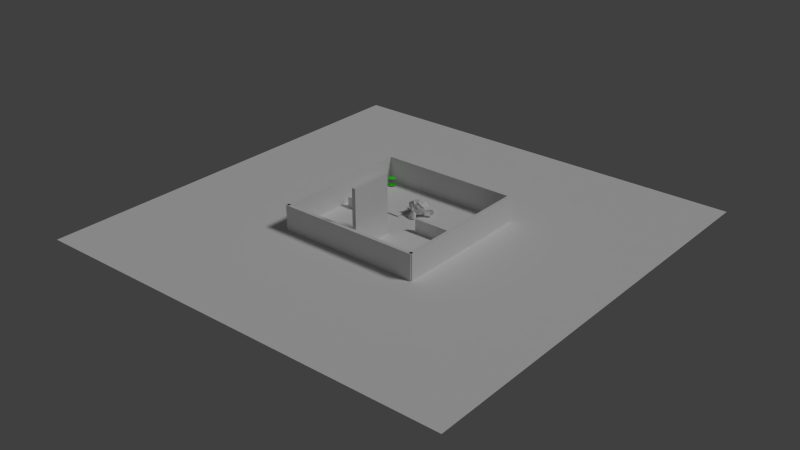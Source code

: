 # Source: B01.blend  (saved by Blender 2.73.0; exported with 4.5.12 LTS)
import bpy
from mathutils import Matrix  # noqa: F401  (used for matrix-valued properties, if any)

bpy.ops.wm.read_factory_settings(use_empty=True)
scene = bpy.context.scene
scene.name = 'Scene'

# ---- collections
col_collection_1 = bpy.data.collections.new('Collection 1'); scene.collection.children.link(col_collection_1)

# ---- materials (node trees are filled in below, after node groups)
mat_material = bpy.data.materials.new('Material')
mat_material.alpha_threshold = 0.0
mat_material.roughness = 0.5
mat_material.line_color = (0.0, 0.0, 0.0, 1.0)
mat_material_002 = bpy.data.materials.new('Material.002')
mat_material_002.alpha_threshold = 0.0
mat_material_002.diffuse_color = (0.04602, 0.8, 0.01667, 1.0)
mat_material_002.roughness = 0.5
mat_material_002.line_color = (0.0, 0.0, 0.0, 1.0)

# ---- material node trees

# ---- world
world_world = bpy.data.worlds.new('World'); scene.world = world_world
world_world.color = (0.05088, 0.05088, 0.05088)
world_world.use_sun_shadow = False
world_world.sun_shadow_jitter_overblur = 0.0
world_world.cycles.sampling_method = 'MANUAL'
world_world.cycles.sample_map_resolution = 256

# ---- lights
light_lamp = bpy.data.lights.new('Lamp', 'SUN')
light_lamp.transmission_factor = 0.0
light_lamp.cutoff_distance = 30.0
light_lamp.angle = 0.1993
light_lamp.energy = 1.0
light_lamp.shadow_buffer_clip_start = 1.001
light_lamp.shadow_soft_size = 0.1
light_lamp.shadow_cascade_max_distance = 1000.0
light_lamp.cycles.use_multiple_importance_sampling = False

# ---- meshes
me_wall_009 = bpy.data.meshes.new('wall.009')
me_wall_009.from_pydata([(2.476, 11.18, 5.837), (-2.448, 11.18, 5.837), (2.828, 11.33, 5.265), (-2.8, 11.33, 5.265), (3.091, 11.72, 4.744), (-3.063, 11.72, 4.744), (1.992, 11.3, 4.497), (-1.964, 11.3, 4.497), (1.992, 10.99, 5.067), (-1.964, 10.99, 5.067), (1.992, 11.01, 5.738), (-1.964, 11.01, 5.738), (1.553, 11.03, 5.933), (-1.525, 11.03, 5.933), (1.157, 11.07, 5.434), (-1.129, 11.07, 5.434), (0.8932, 11.39, 4.961), (-0.8653, 11.39, 4.961), (0.4536, 11.94, 5.867), (-0.4257, 11.94, 5.867), (0.8053, 11.53, 6.132), (-0.7774, 11.53, 6.132), (1.377, 11.27, 6.301), (-1.349, 11.27, 6.301), (1.553, 11.54, 6.706), (-1.525, 11.54, 6.706), (1.157, 11.99, 6.831), (-1.129, 11.99, 6.831), (0.8932, 12.57, 6.762), (-0.8653, 12.57, 6.762), (1.992, 12.96, 7.034), (-1.964, 12.96, 7.034), (1.992, 12.29, 7.053), (-1.964, 12.29, 7.053), (1.992, 11.71, 6.804), (-1.964, 11.71, 6.804), (2.476, 11.69, 6.609), (-2.448, 11.69, 6.609), (2.828, 12.25, 6.662), (-2.8, 12.25, 6.662), (3.091, 12.91, 6.546), (-3.063, 12.91, 6.546), (3.531, 12.38, 5.578), (-3.503, 12.38, 5.578), (3.179, 11.86, 5.915), (-3.151, 11.86, 5.915), (2.652, 11.46, 6.181), (-2.624, 11.46, 6.181), (2.696, 11.38, 6.229), (-2.668, 11.38, 6.229), (2.52, 11.64, 6.694), (-2.492, 11.64, 6.694), (1.992, 11.65, 6.95), (-1.964, 11.65, 6.95), (1.509, 11.45, 6.815), (-1.481, 11.45, 6.815), (1.289, 11.16, 6.373), (-1.261, 11.16, 6.373), (1.509, 10.9, 5.969), (-1.481, 10.9, 5.969), (1.992, 11.13, 6.397), (-1.964, 11.13, 6.397), (1.992, 10.85, 5.737), (-1.964, 10.85, 5.737), (2.52, 11.08, 5.848), (-2.492, 11.08, 5.848), (0.01394, 12.11, 7.015), (0.01394, 11.5, 6.888), (0.01394, 8.724, 1.77), (0.01394, 9.612, 3.606), (0.01394, 9.948, 4.279), (0.01394, 8.508, 1.28), (0.01394, 12.7, 6.471), (0.01394, 13.35, 7.146), (0.01394, 19.62, 5.245), (0.01394, 20.02, 2.724), (0.01394, 18.39, 0.4796), (0.01394, 14.75, -0.1829), (1.157, 11.05, 3.556), (-1.129, 11.05, 3.556), (1.772, 10.24, 2.403), (-1.745, 10.24, 2.403), (1.992, 9.448, 1.19), (-1.964, 9.448, 1.19), (2.08, 9.029, 0.1503), (-2.052, 9.029, 0.1503), (1.86, 8.897, -0.1312), (-1.832, 8.897, -0.1312), (1.025, 8.678, -0.1451), (-0.9972, 8.678, -0.1451), (0.01394, 8.519, -0.1463), (2.476, 11.34, 3.68), (-2.448, 11.34, 3.68), (3.575, 11.62, 4.182), (-3.547, 11.62, 4.182), (4.674, 12.64, 4.775), (-4.646, 12.64, 4.775), (4.85, 12.81, 6.557), (-4.822, 12.81, 6.557), (4.014, 12.83, 6.911), (-3.987, 12.83, 6.911), (2.784, 12.9, 7.655), (-2.756, 12.9, 7.655), (1.816, 13.16, 8.535), (-1.789, 13.16, 8.535), (0.8932, 12.93, 8.423), (-0.8653, 12.93, 8.423), (0.3656, 12.27, 7.333), (-0.3378, 12.27, 7.333), (0.9371, 11.91, 7.038), (-0.9093, 11.91, 7.038), (0.7173, 11.61, 6.499), (-0.6895, 11.61, 6.499), (1.157, 11.07, 5.434), (-1.129, 11.07, 5.434), (2.124, 11.02, 4.946), (-2.096, 11.02, 4.946), (2.784, 11.31, 5.07), (-2.756, 11.31, 5.07), (3.531, 11.8, 5.586), (-3.503, 11.8, 5.586), (3.619, 12.14, 6.101), (-3.591, 12.14, 6.101), (3.399, 12.31, 6.516), (-3.371, 12.31, 6.516), (2.432, 12.24, 6.979), (-2.404, 12.24, 6.979), (1.421, 12.16, 7.247), (-1.393, 12.16, 7.247), (0.01394, 8.459, 1.365), (0.6294, 8.603, 1.586), (-0.6015, 8.603, 1.586), (0.6734, 8.352, 0.962), (-0.6455, 8.352, 0.962), (0.3656, 8.281, 0.6932), (-0.3378, 8.281, 0.6932), (0.01394, 8.294, 0.6323), (0.01394, 10.14, 4.097), (0.01394, 10.35, 4.331), (0.5854, 10.33, 4.294), (-0.5576, 10.33, 4.294), (0.7173, 10.05, 3.95), (-0.6895, 10.05, 3.95), (0.4975, 9.892, 3.632), (-0.4696, 9.892, 3.632), (2.256, 10.97, 4.555), (-2.228, 10.97, 4.555), (3.487, 11.5, 4.888), (-3.459, 11.5, 4.888), (4.102, 12.07, 5.515), (-4.075, 12.07, 5.515), (4.19, 12.34, 6.492), (-4.162, 12.34, 6.492), (3.883, 12.13, 6.893), (-3.855, 12.13, 6.893), (2.476, 12.21, 7.735), (-2.448, 12.21, 7.735), (1.772, 12.32, 8.297), (-1.745, 12.32, 8.297), (1.157, 12.17, 8.235), (-1.129, 12.17, 8.235), (0.5854, 11.63, 7.328), (-0.5576, 11.63, 7.328), (0.7173, 10.14, 4.731), (-0.6895, 10.14, 4.731), (1.201, 9.557, 2.8), (-1.173, 9.557, 2.8), (1.421, 8.872, 1.515), (-1.393, 8.872, 1.515), (1.509, 8.621, 0.8909), (-1.481, 8.621, 0.8909), (1.333, 8.479, 0.3533), (-1.305, 8.479, 0.3533), (0.9371, 8.431, 0.2798), (-0.9093, 8.431, 0.2798), (0.01394, 8.346, 0.2303), (0.01394, 11.0, 5.165), (0.01394, 11.32, 6.058), (1.86, 12.25, 7.235), (-1.832, 12.25, 7.235), (0.9371, 11.18, 5.678), (-0.9093, 11.18, 5.678), (0.7613, 11.36, 6.034), (-0.7334, 11.36, 6.034), (0.6734, 8.7, 1.733), (-0.6455, 8.7, 1.733), (0.4536, 9.373, 2.921), (-0.4257, 9.373, 2.921), (0.01394, 9.373, 2.921), (0.01394, 9.772, 3.448), (0.5415, 9.756, 3.826), (-0.5136, 9.756, 3.826), (0.7613, 9.828, 4.095), (-0.7334, 9.828, 4.095), (0.6294, 10.19, 4.488), (-0.6015, 10.19, 4.488), (0.2338, 10.21, 4.525), (-0.2059, 10.21, 4.525), (0.01394, 9.753, 4.302), (0.2777, 9.995, 4.511), (-0.2498, 9.995, 4.511), (0.5415, 9.971, 4.474), (-0.5136, 9.971, 4.474), (0.6294, 9.68, 4.191), (-0.6015, 9.68, 4.191), (0.4536, 9.718, 4.009), (-0.4257, 9.718, 4.009), (0.01394, 9.598, 3.825), (1.465, 10.7, 2.943), (-1.437, 10.7, 2.943), (0.9371, 10.18, 3.756), (-0.9093, 10.18, 3.756), (1.025, 9.967, 3.425), (-0.9972, 9.967, 3.425), (1.333, 10.9, 3.238), (-1.305, 10.9, 3.238), (0.01394, 8.342, 0.7058), (0.2777, 8.366, 0.7426), (-0.2498, 8.366, 0.7426), (0.5415, 8.4, 1.036), (-0.5136, 8.4, 1.036), (0.5415, 8.568, 1.451), (-0.5136, 8.568, 1.451), (0.01394, 8.778, 1.051), (0.5415, 8.838, 1.222), (-0.5136, 8.838, 1.222), (0.5415, 8.755, 0.8554), (-0.5136, 8.755, 0.8554), (0.2777, 8.672, 0.6474), (-0.2498, 8.672, 0.6474), (0.01394, 8.648, 0.6107), (0.9811, 11.27, 6.143), (-0.9532, 11.27, 6.143), (1.069, 11.12, 5.824), (-1.041, 11.12, 5.824), (1.904, 12.04, 7.063), (-1.876, 12.04, 7.063), (1.553, 11.94, 7.074), (-1.525, 11.94, 7.074), (2.388, 11.87, 6.964), (-2.36, 11.87, 6.964), (3.179, 12.09, 6.503), (-3.151, 12.09, 6.503), (3.311, 11.93, 6.184), (-3.283, 11.93, 6.184), (3.267, 11.68, 5.719), (-3.239, 11.68, 5.719), (2.696, 11.21, 5.398), (-2.668, 11.21, 5.398), (2.124, 10.98, 5.287), (-2.096, 10.98, 5.287), (1.289, 10.94, 5.628), (-1.261, 10.94, 5.628), (1.025, 11.52, 6.51), (-0.9972, 11.52, 6.51), (1.201, 11.76, 6.878), (-1.173, 11.76, 6.878), (1.333, 11.82, 6.732), (-1.305, 11.82, 6.732), (1.113, 11.63, 6.438), (-1.085, 11.63, 6.438), (1.377, 11.1, 5.629), (-1.349, 11.1, 5.629), (2.124, 11.12, 5.349), (-2.096, 11.12, 5.349), (2.608, 11.33, 5.424), (-2.58, 11.33, 5.424), (3.091, 11.77, 5.768), (-3.063, 11.77, 5.768), (3.135, 11.98, 6.099), (-3.107, 11.98, 6.099), (3.003, 12.11, 6.381), (-2.975, 12.11, 6.381), (2.344, 11.95, 6.855), (-2.316, 11.95, 6.855), (1.597, 11.9, 6.94), (-1.569, 11.9, 6.94), (1.904, 12.0, 6.929), (-1.876, 12.0, 6.929), (1.157, 11.28, 5.826), (-1.129, 11.28, 5.826), (1.113, 11.45, 6.083), (-1.085, 11.45, 6.083), (0.6294, 12.83, 6.752), (-0.6015, 12.83, 6.752), (1.113, 13.42, 7.732), (-1.085, 13.42, 7.732), (1.904, 13.6, 7.77), (-1.876, 13.6, 7.77), (2.74, 13.38, 7.025), (-2.712, 13.38, 7.025), (3.839, 13.36, 6.354), (-3.811, 13.36, 6.354), (4.498, 13.36, 6.037), (-4.47, 13.36, 6.037), (4.366, 13.02, 4.632), (-4.338, 13.02, 4.632), (3.399, 12.33, 3.98), (-3.371, 12.33, 3.98), (2.476, 11.78, 3.708), (-2.448, 11.78, 3.708), (0.01394, 15.69, 7.823), (0.01394, 17.68, 7.095), (0.01394, 16.84, -0.2885), (0.01394, 11.97, 1.112), (0.01394, 9.095, -0.471), (0.01394, 10.18, -0.0236), (0.01394, 11.01, 1.007), (0.01394, 11.46, 1.291), (4.806, 14.74, 3.975), (-4.778, 14.74, 3.975), (4.85, 15.49, 4.066), (-4.822, 15.49, 4.066), (4.366, 17.16, 2.604), (-4.338, 17.16, 2.604), (2.608, 18.94, 2.593), (-2.58, 18.94, 2.593), (4.146, 13.8, 2.699), (-4.118, 13.8, 2.699), (3.355, 14.66, 1.609), (-3.327, 14.66, 1.609), (3.619, 16.27, 1.341), (-3.591, 16.27, 1.341), (1.904, 17.57, 0.9121), (-1.876, 17.57, 0.9121), (1.333, 11.28, 2.302), (-1.305, 11.28, 2.302), (1.025, 11.79, 1.55), (-0.9972, 11.79, 1.55), (1.641, 10.28, 0.5381), (-1.613, 10.28, 0.5381), (1.421, 10.9, 1.555), (-1.393, 10.9, 1.555), (1.86, 9.582, -0.3697), (-1.832, 9.582, -0.3697), (0.8053, 10.21, 0.2693), (-0.7774, 10.21, 0.2693), (0.7173, 10.92, 1.275), (-0.6895, 10.92, 1.275), (0.9371, 9.302, -0.3962), (-0.9093, 9.302, -0.3962), (1.245, 11.39, 2.705), (-1.217, 11.39, 2.705), (1.201, 11.37, 3.083), (-1.173, 11.37, 3.083), (1.157, 11.39, 3.437), (-1.129, 11.39, 3.437), (1.201, 12.3, 1.371), (-1.173, 12.3, 1.371), (1.684, 14.56, 0.4131), (-1.657, 14.56, 0.4131), (1.948, 16.36, 0.3417), (-1.92, 16.36, 0.3417), (2.564, 18.75, 5.604), (-2.536, 18.75, 5.604), (2.564, 17.48, 6.862), (-2.536, 17.48, 6.862), (2.564, 15.8, 7.434), (-2.536, 15.8, 7.434), (2.608, 13.87, 6.492), (-2.58, 13.87, 6.492), (4.102, 13.95, 5.651), (-4.075, 13.95, 5.651), (3.575, 14.35, 5.703), (-3.547, 14.35, 5.703), (3.619, 16.19, 6.181), (-3.591, 16.19, 6.181), (4.498, 15.42, 5.736), (-4.47, 15.42, 5.736), (4.498, 16.73, 5.246), (-4.47, 16.73, 5.246), (3.619, 17.51, 5.63), (-3.591, 17.51, 5.63), (3.619, 18.47, 4.528), (-3.591, 18.47, 4.528), (4.498, 17.63, 4.132), (-4.47, 17.63, 4.132), (3.487, 18.05, 2.44), (-3.459, 18.05, 2.44), (2.74, 16.92, 1.127), (-2.712, 16.92, 1.127), (4.63, 16.24, 3.621), (-4.602, 16.24, 3.621), (2.3, 13.05, 2.352), (-2.272, 13.05, 2.352), (2.432, 14.67, 1.133), (-2.404, 14.67, 1.133), (5.026, 16.63, 3.892), (-4.998, 16.63, 3.892), (4.366, 14.43, 1.656), (-4.338, 14.43, 1.656), (5.861, 15.51, 1.213), (-5.833, 15.51, 1.213), (7.224, 16.47, 1.635), (-7.196, 16.47, 1.635), (7.619, 17.25, 2.909), (-7.591, 17.25, 2.909), (6.96, 17.83, 3.792), (-6.932, 17.83, 3.792), (5.773, 17.22, 3.982), (-5.745, 17.22, 3.982), (5.729, 16.91, 3.76), (-5.701, 16.91, 3.76), (6.696, 17.46, 3.557), (-6.668, 17.46, 3.557), (7.136, 17.08, 2.81), (-7.108, 17.08, 2.81), (6.828, 16.43, 1.818), (-6.8, 16.43, 1.818), (5.817, 15.59, 1.579), (-5.789, 15.59, 1.579), (4.674, 14.68, 1.963), (-4.646, 14.68, 1.963), (5.201, 16.41, 3.72), (-5.174, 16.41, 3.72), (5.333, 16.58, 3.245), (-5.305, 16.58, 3.245), (4.982, 15.2, 1.942), (-4.954, 15.2, 1.942), (5.861, 16.0, 1.571), (-5.833, 16.0, 1.571), (6.696, 16.66, 1.771), (-6.668, 16.66, 1.771), (6.96, 17.14, 2.506), (-6.932, 17.14, 2.506), (6.608, 17.44, 3.045), (-6.58, 17.44, 3.045), (5.773, 17.03, 3.212), (-5.745, 17.03, 3.212), (4.762, 16.16, 3.413), (-4.734, 16.16, 3.413), (4.718, 16.09, 2.669), (-4.69, 16.09, 2.669), (4.278, 15.85, 2.301), (-4.25, 15.85, 2.301), (4.63, 15.83, 2.264), (-4.602, 15.83, 2.264), (4.762, 15.61, 1.933), (-4.734, 15.61, 1.933), (4.586, 15.52, 1.786), (-4.558, 15.52, 1.786), (4.102, 14.61, 2.486), (-4.075, 14.61, 2.486), (4.058, 15.01, 2.063), (-4.031, 15.01, 2.063), (4.058, 15.28, 2.309), (-4.031, 15.28, 2.309), (4.498, 15.9, 3.008), (-4.47, 15.9, 3.008), (5.026, 16.27, 3.024), (-4.998, 16.27, 3.024), (5.026, 16.51, 2.818), (-4.998, 16.51, 2.818), (4.586, 15.74, 1.642), (-4.558, 15.74, 1.642), (4.806, 15.83, 1.789), (-4.778, 15.83, 1.789), (4.674, 16.03, 2.083), (-4.646, 16.03, 2.083), (4.322, 16.07, 2.156), (-4.294, 16.07, 2.156), (4.762, 16.31, 2.524), (-4.734, 16.31, 2.524), (5.861, 17.24, 2.97), (-5.833, 17.24, 2.97), (6.696, 17.62, 2.827), (-6.668, 17.62, 2.827), (7.092, 17.34, 2.325), (-7.064, 17.34, 2.325), (6.828, 16.82, 1.613), (-6.8, 16.82, 1.613), (5.905, 16.26, 1.402), (-5.877, 16.26, 1.402), (4.982, 15.48, 1.81), (-4.954, 15.48, 1.81), (5.377, 16.79, 3.003), (-5.349, 16.79, 3.003), (5.026, 16.16, 2.206), (-4.998, 16.16, 2.206), (5.289, 16.05, 1.961), (-5.261, 16.05, 1.961), (5.641, 16.39, 2.159), (-5.613, 16.39, 2.159), (5.421, 16.46, 2.428), (-5.393, 16.46, 2.428), (5.729, 16.76, 2.649), (-5.701, 16.76, 2.649), (5.949, 16.66, 2.405), (-5.921, 16.66, 2.405), (6.257, 16.77, 2.491), (-6.229, 16.77, 2.491), (6.125, 16.96, 2.785), (-6.097, 16.96, 2.785), (5.773, 17.91, 3.268), (-5.745, 17.91, 3.268), (7.048, 18.3, 3.222), (-7.02, 18.3, 3.222), (7.707, 17.55, 2.558), (-7.679, 17.55, 2.558), (7.4, 16.95, 1.322), (-7.372, 16.95, 1.322), (5.861, 16.33, 0.7805), (-5.833, 16.33, 0.7805), (4.454, 15.44, 1.103), (-4.426, 15.44, 1.103), (4.85, 17.26, 3.324), (-4.822, 17.26, 3.324)], [], [(46, 0, 2, 44), (3, 1, 47, 45), (44, 2, 4, 42), (5, 3, 45, 43), (2, 8, 6, 4), (7, 9, 3, 5), (0, 10, 8, 2), (9, 11, 1, 3), (10, 12, 14, 8), (15, 13, 11, 9), (8, 14, 16, 6), (17, 15, 9, 7), (14, 20, 18, 16), (19, 21, 15, 17), (12, 22, 20, 14), (21, 23, 13, 15), (22, 24, 26, 20), (27, 25, 23, 21), (20, 26, 28, 18), (29, 27, 21, 19), (26, 32, 30, 28), (31, 33, 27, 29), (24, 34, 32, 26), (33, 35, 25, 27), (34, 36, 38, 32), (39, 37, 35, 33), (32, 38, 40, 30), (41, 39, 33, 31), (38, 44, 42, 40), (43, 45, 39, 41), (36, 46, 44, 38), (45, 47, 37, 39), (46, 36, 50, 48), (51, 37, 47, 49), (36, 34, 52, 50), (53, 35, 37, 51), (34, 24, 54, 52), (55, 25, 35, 53), (24, 22, 56, 54), (57, 23, 25, 55), (22, 12, 58, 56), (59, 13, 23, 57), (12, 10, 62, 58), (63, 11, 13, 59), (10, 0, 64, 62), (65, 1, 11, 63), (0, 46, 48, 64), (49, 47, 1, 65), (60, 64, 48), (49, 65, 61), (62, 64, 60), (61, 65, 63), (60, 58, 62), (63, 59, 61), (60, 56, 58), (59, 57, 61), (60, 54, 56), (57, 55, 61), (60, 52, 54), (55, 53, 61), (60, 50, 52), (53, 51, 61), (60, 48, 50), (51, 49, 61), (88, 173, 175, 90), (175, 174, 89, 90), (86, 171, 173, 88), (174, 172, 87, 89), (84, 169, 171, 86), (172, 170, 85, 87), (82, 167, 169, 84), (170, 168, 83, 85), (80, 165, 167, 82), (168, 166, 81, 83), (78, 91, 145, 163), (146, 92, 79, 164), (91, 93, 147, 145), (148, 94, 92, 146), (93, 95, 149, 147), (150, 96, 94, 148), (95, 97, 151, 149), (152, 98, 96, 150), (97, 99, 153, 151), (154, 100, 98, 152), (99, 101, 155, 153), (156, 102, 100, 154), (101, 103, 157, 155), (158, 104, 102, 156), (103, 105, 159, 157), (160, 106, 104, 158), (105, 107, 161, 159), (162, 108, 106, 160), (107, 66, 67, 161), (67, 66, 108, 162), (109, 127, 159, 161), (160, 128, 110, 162), (127, 178, 157, 159), (158, 179, 128, 160), (125, 155, 157, 178), (158, 156, 126, 179), (123, 153, 155, 125), (156, 154, 124, 126), (121, 151, 153, 123), (154, 152, 122, 124), (119, 149, 151, 121), (152, 150, 120, 122), (117, 147, 149, 119), (150, 148, 118, 120), (115, 145, 147, 117), (148, 146, 116, 118), (113, 163, 145, 115), (146, 164, 114, 116), (113, 180, 176, 163), (176, 181, 114, 164), (109, 161, 67, 111), (67, 162, 110, 112), (111, 67, 177, 182), (177, 67, 112, 183), (176, 180, 182, 177), (183, 181, 176, 177), (134, 136, 175, 173), (175, 136, 135, 174), (132, 134, 173, 171), (174, 135, 133, 172), (130, 132, 171, 169), (172, 133, 131, 170), (165, 186, 184, 167), (185, 187, 166, 168), (130, 169, 167, 184), (168, 170, 131, 185), (143, 189, 188, 186), (188, 189, 144, 187), (184, 186, 188, 68), (188, 187, 185, 68), (129, 130, 184, 68), (185, 131, 129, 68), (141, 192, 190, 143), (191, 193, 142, 144), (139, 194, 192, 141), (193, 195, 140, 142), (138, 196, 194, 139), (195, 197, 138, 140), (137, 70, 196, 138), (197, 70, 137, 138), (189, 143, 190, 69), (191, 144, 189, 69), (69, 190, 205, 207), (206, 191, 69, 207), (70, 198, 199, 196), (200, 198, 70, 197), (196, 199, 201, 194), (202, 200, 197, 195), (194, 201, 203, 192), (204, 202, 195, 193), (192, 203, 205, 190), (206, 204, 193, 191), (198, 203, 201, 199), (202, 204, 198, 200), (198, 207, 205, 203), (206, 207, 198, 204), (138, 139, 163, 176), (164, 140, 138, 176), (139, 141, 210, 163), (211, 142, 140, 164), (141, 143, 212, 210), (213, 144, 142, 211), (143, 186, 165, 212), (166, 187, 144, 213), (80, 208, 212, 165), (213, 209, 81, 166), (208, 214, 210, 212), (211, 215, 209, 213), (78, 163, 210, 214), (211, 164, 79, 215), (130, 129, 71, 221), (71, 129, 131, 222), (132, 130, 221, 219), (222, 131, 133, 220), (134, 132, 219, 217), (220, 133, 135, 218), (136, 134, 217, 216), (218, 135, 136, 216), (216, 217, 228, 230), (229, 218, 216, 230), (217, 219, 226, 228), (227, 220, 218, 229), (219, 221, 224, 226), (225, 222, 220, 227), (221, 71, 223, 224), (223, 71, 222, 225), (223, 230, 228, 224), (229, 230, 223, 225), (224, 228, 226), (227, 229, 225), (182, 180, 233, 231), (234, 181, 183, 232), (111, 182, 231, 253), (232, 183, 112, 254), (109, 111, 253, 255), (254, 112, 110, 256), (180, 113, 251, 233), (252, 114, 181, 234), (113, 115, 249, 251), (250, 116, 114, 252), (115, 117, 247, 249), (248, 118, 116, 250), (117, 119, 245, 247), (246, 120, 118, 248), (119, 121, 243, 245), (244, 122, 120, 246), (121, 123, 241, 243), (242, 124, 122, 244), (123, 125, 239, 241), (240, 126, 124, 242), (125, 178, 235, 239), (236, 179, 126, 240), (178, 127, 237, 235), (238, 128, 179, 236), (127, 109, 255, 237), (256, 110, 128, 238), (237, 255, 257, 275), (258, 256, 238, 276), (235, 237, 275, 277), (276, 238, 236, 278), (239, 235, 277, 273), (278, 236, 240, 274), (241, 239, 273, 271), (274, 240, 242, 272), (243, 241, 271, 269), (272, 242, 244, 270), (245, 243, 269, 267), (270, 244, 246, 268), (247, 245, 267, 265), (268, 246, 248, 266), (249, 247, 265, 263), (266, 248, 250, 264), (251, 249, 263, 261), (264, 250, 252, 262), (233, 251, 261, 279), (262, 252, 234, 280), (255, 253, 259, 257), (260, 254, 256, 258), (253, 231, 281, 259), (282, 232, 254, 260), (231, 233, 279, 281), (280, 234, 232, 282), (66, 107, 283, 72), (284, 108, 66, 72), (107, 105, 285, 283), (286, 106, 108, 284), (105, 103, 287, 285), (288, 104, 106, 286), (103, 101, 289, 287), (290, 102, 104, 288), (101, 99, 291, 289), (292, 100, 102, 290), (99, 97, 293, 291), (294, 98, 100, 292), (97, 95, 295, 293), (296, 96, 98, 294), (95, 93, 297, 295), (298, 94, 96, 296), (93, 91, 299, 297), (300, 92, 94, 298), (307, 308, 327, 337), (328, 308, 307, 338), (306, 307, 337, 335), (338, 307, 306, 336), (305, 306, 335, 339), (336, 306, 305, 340), (88, 90, 305, 339), (305, 90, 89, 340), (86, 88, 339, 333), (340, 89, 87, 334), (84, 86, 333, 329), (334, 87, 85, 330), (82, 84, 329, 331), (330, 85, 83, 332), (329, 335, 337, 331), (338, 336, 330, 332), (329, 333, 339, 335), (340, 334, 330, 336), (325, 331, 337, 327), (338, 332, 326, 328), (80, 82, 331, 325), (332, 83, 81, 326), (208, 341, 343, 214), (344, 342, 209, 215), (80, 325, 341, 208), (342, 326, 81, 209), (78, 214, 343, 345), (344, 215, 79, 346), (78, 345, 299, 91), (300, 346, 79, 92), (76, 323, 351, 303), (352, 324, 76, 303), (303, 351, 349, 77), (350, 352, 303, 77), (77, 349, 347, 304), (348, 350, 77, 304), (304, 347, 327, 308), (328, 348, 304, 308), (325, 327, 347, 341), (348, 328, 326, 342), (295, 297, 317, 309), (318, 298, 296, 310), (75, 315, 323, 76), (324, 316, 75, 76), (301, 357, 355, 302), (356, 358, 301, 302), (302, 355, 353, 74), (354, 356, 302, 74), (74, 353, 315, 75), (316, 354, 74, 75), (291, 293, 361, 363), (362, 294, 292, 364), (363, 361, 367, 365), (368, 362, 364, 366), (365, 367, 369, 371), (370, 368, 366, 372), (371, 369, 375, 373), (376, 370, 372, 374), (313, 377, 373, 375), (374, 378, 314, 376), (315, 353, 373, 377), (374, 354, 316, 378), (353, 355, 371, 373), (372, 356, 354, 374), (355, 357, 365, 371), (366, 358, 356, 372), (357, 359, 363, 365), (364, 360, 358, 366), (289, 291, 363, 359), (364, 292, 290, 360), (73, 359, 357, 301), (358, 360, 73, 301), (283, 285, 287, 289), (288, 286, 284, 290), (283, 289, 359, 73), (360, 290, 284, 73), (72, 283, 73), (73, 284, 72), (293, 295, 309, 361), (310, 296, 294, 362), (309, 311, 367, 361), (368, 312, 310, 362), (311, 381, 369, 367), (370, 382, 312, 368), (313, 375, 369, 381), (370, 376, 314, 382), (347, 349, 385, 383), (386, 350, 348, 384), (317, 383, 385, 319), (386, 384, 318, 320), (297, 299, 383, 317), (384, 300, 298, 318), (299, 343, 341, 383), (342, 344, 300, 384), (341, 347, 383), (384, 348, 342), (299, 345, 343), (344, 346, 300), (313, 321, 379, 377), (380, 322, 314, 378), (315, 377, 379, 323), (380, 378, 316, 324), (319, 385, 379, 321), (380, 386, 320, 322), (349, 351, 379, 385), (380, 352, 350, 386), (323, 379, 351), (352, 380, 324), (399, 387, 413, 401), (414, 388, 400, 402), (399, 401, 403, 397), (404, 402, 400, 398), (397, 403, 405, 395), (406, 404, 398, 396), (395, 405, 407, 393), (408, 406, 396, 394), (393, 407, 409, 391), (410, 408, 394, 392), (391, 409, 411, 389), (412, 410, 392, 390), (409, 419, 417, 411), (418, 420, 410, 412), (407, 421, 419, 409), (420, 422, 408, 410), (405, 423, 421, 407), (422, 424, 406, 408), (403, 425, 423, 405), (424, 426, 404, 406), (401, 427, 425, 403), (426, 428, 402, 404), (401, 413, 415, 427), (416, 414, 402, 428), (317, 319, 443, 441), (444, 320, 318, 442), (319, 389, 411, 443), (412, 390, 320, 444), (309, 317, 441, 311), (442, 318, 310, 312), (381, 429, 413, 387), (414, 430, 382, 388), (411, 417, 439, 443), (440, 418, 412, 444), (437, 445, 443, 439), (444, 446, 438, 440), (433, 445, 437, 435), (438, 446, 434, 436), (431, 447, 445, 433), (446, 448, 432, 434), (429, 447, 431, 449), (432, 448, 430, 450), (413, 429, 449, 415), (450, 430, 414, 416), (311, 447, 429, 381), (430, 448, 312, 382), (311, 441, 445, 447), (446, 442, 312, 448), (441, 443, 445), (446, 444, 442), (415, 449, 451, 475), (452, 450, 416, 476), (449, 431, 461, 451), (462, 432, 450, 452), (431, 433, 459, 461), (460, 434, 432, 462), (433, 435, 457, 459), (458, 436, 434, 460), (435, 437, 455, 457), (456, 438, 436, 458), (437, 439, 453, 455), (454, 440, 438, 456), (439, 417, 473, 453), (474, 418, 440, 454), (427, 415, 475, 463), (476, 416, 428, 464), (425, 427, 463, 465), (464, 428, 426, 466), (423, 425, 465, 467), (466, 426, 424, 468), (421, 423, 467, 469), (468, 424, 422, 470), (419, 421, 469, 471), (470, 422, 420, 472), (417, 419, 471, 473), (472, 420, 418, 474), (457, 455, 479, 477), (480, 456, 458, 478), (477, 479, 481, 483), (482, 480, 478, 484), (483, 481, 487, 485), (488, 482, 484, 486), (485, 487, 489, 491), (490, 488, 486, 492), (463, 475, 485, 491), (486, 476, 464, 492), (451, 483, 485, 475), (486, 484, 452, 476), (451, 461, 477, 483), (478, 462, 452, 484), (457, 477, 461, 459), (462, 478, 458, 460), (453, 473, 479, 455), (480, 474, 454, 456), (471, 481, 479, 473), (480, 482, 472, 474), (469, 487, 481, 471), (482, 488, 470, 472), (467, 489, 487, 469), (488, 490, 468, 470), (465, 491, 489, 467), (490, 492, 466, 468), (463, 491, 465), (466, 492, 464), (391, 389, 503, 501), (504, 390, 392, 502), (393, 391, 501, 499), (502, 392, 394, 500), (395, 393, 499, 497), (500, 394, 396, 498), (397, 395, 497, 495), (498, 396, 398, 496), (399, 397, 495, 493), (496, 398, 400, 494), (387, 399, 493, 505), (494, 400, 388, 506), (493, 501, 503, 505), (504, 502, 494, 506), (493, 495, 499, 501), (500, 496, 494, 502), (495, 497, 499), (500, 498, 496), (313, 381, 387, 505), (388, 382, 314, 506), (313, 505, 503, 321), (504, 506, 314, 322), (319, 321, 503, 389), (504, 322, 320, 390)])
me_wall_009.use_remesh_preserve_volume = False
me_wall_009.use_remesh_preserve_attributes = False
me_wall_009.use_mirror_vertex_groups = False
me_wall_009.update()
me_wall_008 = bpy.data.meshes.new('wall.008')
me_wall_008.from_pydata([(10.5, -1.0, -7.227), (10.5, 1.0, -7.227), (33.5, 1.0, -7.227), (33.5, -1.0, -7.227), (10.5, -1.0, 7.227), (10.5, 1.0, 7.227), (33.5, 1.0, 7.227), (33.5, -1.0, 7.227)], [], [(4, 5, 1, 0), (5, 6, 2, 1), (6, 7, 3, 2), (7, 4, 0, 3), (0, 1, 2, 3), (7, 6, 5, 4)])
me_wall_008.use_remesh_preserve_volume = False
me_wall_008.use_remesh_preserve_attributes = False
me_wall_008.use_mirror_vertex_groups = False
me_wall_008.update()
me_wall_007 = bpy.data.meshes.new('wall.007')
me_wall_007.from_pydata([(-33.5, -1.0, -5.548), (-33.5, 1.0, -5.548), (-10.5, 1.0, -5.548), (-10.5, -1.0, -5.548), (-33.5, -1.0, 5.548), (-33.5, 1.0, 5.548), (-10.5, 1.0, 5.548), (-10.5, -1.0, 5.548)], [], [(4, 5, 1, 0), (5, 6, 2, 1), (6, 7, 3, 2), (7, 4, 0, 3), (0, 1, 2, 3), (7, 6, 5, 4)])
me_wall_007.use_remesh_preserve_volume = False
me_wall_007.use_remesh_preserve_attributes = False
me_wall_007.use_mirror_vertex_groups = False
me_wall_007.update()
me_wall_006 = bpy.data.meshes.new('wall.006')
me_wall_006.from_pydata([(1.0, -33.5, -32.1), (-1.0, -33.5, -32.1), (-1.0, -10.5, -32.1), (1.0, -10.5, -32.1), (1.0, -33.5, 32.1), (-1.0, -33.5, 32.1), (-1.0, -10.5, 32.1), (1.0, -10.5, 32.1)], [], [(4, 5, 1, 0), (5, 6, 2, 1), (6, 7, 3, 2), (7, 4, 0, 3), (0, 1, 2, 3), (7, 6, 5, 4)])
me_wall_006.use_remesh_preserve_volume = False
me_wall_006.use_remesh_preserve_attributes = False
me_wall_006.use_mirror_vertex_groups = False
me_wall_006.update()
me_wall_004 = bpy.data.meshes.new('wall.004')
me_wall_004.from_pydata([(39.5, -39.0, 13.64), (37.5, -39.0, 13.64), (37.5, 39.0, 13.64), (39.5, 39.0, 13.64), (39.5, -39.0, -13.65), (37.5, -39.0, -13.65), (37.5, 39.0, -13.65), (39.5, 39.0, -13.65)], [], [(4, 5, 1, 0), (5, 6, 2, 1), (6, 7, 3, 2), (7, 4, 0, 3), (0, 1, 2, 3), (7, 6, 5, 4)])
me_wall_004.use_remesh_preserve_volume = False
me_wall_004.use_remesh_preserve_attributes = False
me_wall_004.use_mirror_vertex_groups = False
me_wall_004.update()
me_wall_003 = bpy.data.meshes.new('wall.003')
me_wall_003.from_pydata([(-37.5, -39.0, 13.64), (-39.5, -39.0, 13.64), (-39.5, 39.0, 13.64), (-37.5, 39.0, 13.64), (-37.5, -39.0, -13.65), (-39.5, -39.0, -13.65), (-39.5, 39.0, -13.65), (-37.5, 39.0, -13.65)], [], [(4, 5, 1, 0), (5, 6, 2, 1), (6, 7, 3, 2), (7, 4, 0, 3), (0, 1, 2, 3), (7, 6, 5, 4)])
me_wall_003.use_remesh_preserve_volume = False
me_wall_003.use_remesh_preserve_attributes = False
me_wall_003.use_mirror_vertex_groups = False
me_wall_003.update()
me_wall_002 = bpy.data.meshes.new('wall.002')
me_wall_002.from_pydata([(-39.0, -39.5, 13.64), (-39.0, -37.5, 13.64), (39.0, -37.5, 13.64), (39.0, -39.5, 13.64), (-39.0, -39.5, -13.65), (-39.0, -37.5, -13.65), (39.0, -37.5, -13.65), (39.0, -39.5, -13.65)], [], [(4, 5, 1, 0), (5, 6, 2, 1), (6, 7, 3, 2), (7, 4, 0, 3), (0, 1, 2, 3), (7, 6, 5, 4)])
me_wall_002.use_remesh_preserve_volume = False
me_wall_002.use_remesh_preserve_attributes = False
me_wall_002.use_mirror_vertex_groups = False
me_wall_002.update()
me_wall_000 = bpy.data.meshes.new('wall.000')
me_wall_000.from_pydata([(-39.0, 37.57, 13.65), (-39.0, 39.57, 13.65), (39.0, 39.57, 13.65), (39.0, 37.57, 13.65), (-39.0, 37.57, -13.64), (-39.0, 39.57, -13.64), (39.0, 39.57, -13.64), (39.0, 37.57, -13.64)], [], [(4, 5, 1, 0), (5, 6, 2, 1), (6, 7, 3, 2), (7, 4, 0, 3), (0, 1, 2, 3), (7, 6, 5, 4)])
me_wall_000.use_remesh_preserve_volume = False
me_wall_000.use_remesh_preserve_attributes = False
me_wall_000.use_mirror_vertex_groups = False
me_wall_000.update()
me_floor = bpy.data.meshes.new('floor')
me_floor.from_pydata([(117.6, 117.6, -2.803e-05), (-117.6, 117.6, -2.803e-05), (117.6, -117.6, 2.803e-05), (-117.6, -117.6, 2.803e-05)], [], [(0, 1, 3, 2)])
me_floor.materials.append(mat_material)
me_floor.use_remesh_preserve_volume = False
me_floor.use_remesh_preserve_attributes = False
me_floor.use_mirror_vertex_groups = False
me_floor.update()
me_cubes_001_003 = bpy.data.meshes.new('cubes.001.003')
me_cubes_001_003.from_pydata([(-30.58, -29.45, 0.2734), (-4.282, -29.45, 0.2734), (-30.58, -3.155, 0.2734), (-4.282, -3.155, 0.2734)], [], [(0, 1, 3, 2)])
me_cubes_001_003.use_remesh_preserve_volume = False
me_cubes_001_003.use_remesh_preserve_attributes = False
me_cubes_001_003.use_mirror_vertex_groups = False
me_cubes_001_003.update()
me_cubes_001_001 = bpy.data.meshes.new('cubes.001.001')
me_cubes_001_001.from_pydata([(9.12, 3.47, 0.2734), (35.42, 3.47, 0.2734), (9.12, 29.77, 0.2734), (35.42, 29.77, 0.2734)], [], [(0, 1, 3, 2)])
me_cubes_001_001.use_remesh_preserve_volume = False
me_cubes_001_001.use_remesh_preserve_attributes = False
me_cubes_001_001.use_mirror_vertex_groups = False
me_cubes_001_001.update()
me_cubes_001_002 = bpy.data.meshes.new('cubes.001.002')
me_cubes_001_002.from_pydata([(6.004, -29.83, 0.2734), (32.3, -29.83, 0.2734), (6.004, -3.534, 0.2734), (32.3, -3.534, 0.2734)], [], [(0, 1, 3, 2)])
me_cubes_001_002.use_remesh_preserve_volume = False
me_cubes_001_002.use_remesh_preserve_attributes = False
me_cubes_001_002.use_mirror_vertex_groups = False
me_cubes_001_002.update()
me_cubes_001_000 = bpy.data.meshes.new('cubes.001.000')
me_cubes_001_000.from_pydata([(-28.14, 6.443, 0.2734), (-6.506, 6.443, 0.2734), (-28.14, 28.08, 0.2734), (-6.506, 28.08, 0.2734)], [], [(0, 1, 3, 2)])
me_cubes_001_000.use_remesh_preserve_volume = False
me_cubes_001_000.use_remesh_preserve_attributes = False
me_cubes_001_000.use_mirror_vertex_groups = False
me_cubes_001_000.update()
me_torus_003 = bpy.data.meshes.new('Torus.003')
me_torus_003.from_pydata([(0.7835, 0.0, 2.522), (0.875, 0.0, 2.431), (1.0, 0.0, 2.397), (1.125, 0.0, 2.431), (1.217, 0.0, 2.522), (0.7568, 0.2028, 2.522), (0.8452, 0.2265, 2.431), (0.9659, 0.2588, 2.397), (1.087, 0.2912, 2.431), (1.175, 0.3149, 2.522), (0.6785, 0.3917, 2.522), (0.7578, 0.4375, 2.431), (0.866, 0.5, 2.397), (0.9743, 0.5625, 2.431), (1.054, 0.6083, 2.522), (0.554, 0.554, 2.522), (0.6187, 0.6187, 2.431), (0.7071, 0.7071, 2.397), (0.7955, 0.7955, 2.431), (0.8602, 0.8602, 2.522), (0.3917, 0.6785, 2.522), (0.4375, 0.7578, 2.431), (0.5, 0.866, 2.397), (0.5625, 0.9743, 2.431), (0.6083, 1.054, 2.522), (0.2028, 0.7568, 2.522), (0.2265, 0.8452, 2.431), (0.2588, 0.9659, 2.397), (0.2912, 1.087, 2.431), (0.3149, 1.175, 2.522), (5.96e-08, 0.7835, 2.522), (8.941e-08, 0.875, 2.431), (8.941e-08, 1.0, 2.397), (1.192e-07, 1.125, 2.431), (1.192e-07, 1.217, 2.522), (-0.2028, 0.7568, 2.522), (-0.2265, 0.8452, 2.431), (-0.2588, 0.9659, 2.397), (-0.2912, 1.087, 2.431), (-0.3149, 1.175, 2.522), (-0.3917, 0.6785, 2.522), (-0.4375, 0.7578, 2.431), (-0.5, 0.866, 2.397), (-0.5625, 0.9743, 2.431), (-0.6083, 1.054, 2.522), (-0.554, 0.554, 2.522), (-0.6187, 0.6187, 2.431), (-0.7071, 0.7071, 2.397), (-0.7955, 0.7955, 2.431), (-0.8602, 0.8602, 2.522), (-0.6785, 0.3917, 2.522), (-0.7578, 0.4375, 2.431), (-0.866, 0.5, 2.397), (-0.9743, 0.5625, 2.431), (-1.054, 0.6083, 2.522), (-0.7568, 0.2028, 2.522), (-0.8452, 0.2265, 2.431), (-0.9659, 0.2588, 2.397), (-1.087, 0.2912, 2.431), (-1.175, 0.3149, 2.522), (-0.7835, 6.85e-08, 2.522), (-0.875, 7.649e-08, 2.431), (-1.0, 8.742e-08, 2.397), (-1.125, 9.835e-08, 2.431), (-1.217, 1.064e-07, 2.522), (-0.7568, -0.2028, 2.522), (-0.8452, -0.2265, 2.431), (-0.9659, -0.2588, 2.397), (-1.087, -0.2912, 2.431), (-1.175, -0.3149, 2.522), (-0.6785, -0.3917, 2.522), (-0.7578, -0.4375, 2.431), (-0.866, -0.5, 2.397), (-0.9743, -0.5625, 2.431), (-1.054, -0.6083, 2.522), (-0.554, -0.554, 2.522), (-0.6187, -0.6187, 2.431), (-0.7071, -0.7071, 2.397), (-0.7955, -0.7955, 2.431), (-0.8602, -0.8602, 2.522), (-0.3917, -0.6785, 2.522), (-0.4375, -0.7578, 2.431), (-0.5, -0.866, 2.397), (-0.5625, -0.9743, 2.431), (-0.6083, -1.054, 2.522), (-0.2028, -0.7568, 2.522), (-0.2265, -0.8452, 2.431), (-0.2588, -0.9659, 2.397), (-0.2912, -1.087, 2.431), (-0.3149, -1.175, 2.522), (5.96e-08, -0.7835, 2.522), (8.941e-08, -0.875, 2.431), (8.941e-08, -1.0, 2.397), (1.192e-07, -1.125, 2.431), (1.192e-07, -1.217, 2.522), (0.0, 0.0, 2.772), (0.2028, -0.7568, 2.522), (0.2265, -0.8452, 2.431), (0.2588, -0.9659, 2.397), (0.2912, -1.087, 2.431), (0.3149, -1.175, 2.522), (0.3917, -0.6785, 2.522), (0.4375, -0.7578, 2.431), (0.5, -0.866, 2.397), (0.5625, -0.9743, 2.431), (0.6083, -1.054, 2.522), (0.554, -0.554, 2.522), (0.6187, -0.6187, 2.431), (0.7071, -0.7071, 2.397), (0.7955, -0.7955, 2.431), (0.8602, -0.8602, 2.522), (0.6785, -0.3917, 2.522), (0.7578, -0.4375, 2.431), (0.866, -0.5, 2.397), (0.9743, -0.5625, 2.431), (1.054, -0.6083, 2.522), (0.7568, -0.2028, 2.522), (0.8452, -0.2265, 2.431), (0.9659, -0.2588, 2.397), (1.087, -0.2912, 2.431), (1.175, -0.3149, 2.522), (-0.7838, 1.521e-08, 0.2587), (-0.8748, -9.46e-09, 0.3508), (-0.9996, -1.857e-08, 0.3851), (-1.125, -9.67e-09, 0.3524), (-1.217, 1.484e-08, 0.2614), (-0.7572, 0.2028, 0.2586), (-0.845, 0.2265, 0.3506), (-0.9655, 0.2588, 0.3849), (-1.086, 0.2912, 0.3521), (-1.175, 0.3149, 0.2612), (-0.6789, 0.3917, 0.2581), (-0.7576, 0.4375, 0.3501), (-0.8656, 0.5, 0.3842), (-0.9741, 0.5625, 0.3514), (-1.054, 0.6083, 0.2604), (-0.5544, 0.554, 0.2573), (-0.6185, 0.6187, 0.3492), (-0.7067, 0.7071, 0.3833), (-0.7953, 0.7955, 0.3503), (-0.8606, 0.8602, 0.2592), (-0.3921, 0.6785, 0.2563), (-0.4373, 0.7578, 0.3481), (-0.4996, 0.866, 0.382), (-0.5623, 0.9743, 0.3489), (-0.6086, 1.054, 0.2576), (-0.2031, 0.7568, 0.2551), (-0.2263, 0.8452, 0.3468), (-0.2584, 0.9659, 0.3805), (-0.291, 1.087, 0.3472), (-0.3152, 1.175, 0.2558), (-0.000368, 0.7835, 0.2539), (0.0002022, 0.875, 0.3454), (0.000411, 1.0, 0.3788), (0.0002022, 1.125, 0.3454), (-0.0003681, 1.217, 0.2539), (0.2024, 0.7568, 0.2526), (0.2267, 0.8452, 0.3439), (0.2592, 0.9659, 0.3772), (0.2914, 1.087, 0.3435), (0.3145, 1.175, 0.2519), (0.3914, 0.6785, 0.2514), (0.4377, 0.7578, 0.3426), (0.5004, 0.866, 0.3757), (0.5627, 0.9743, 0.3419), (0.6079, 1.054, 0.2501), (0.5536, 0.554, 0.2504), (0.6189, 0.6187, 0.3415), (0.7075, 0.7071, 0.3744), (0.7957, 0.7955, 0.3404), (0.8598, 0.8602, 0.2485), (0.6781, 0.3917, 0.2496), (0.758, 0.4375, 0.3406), (0.8664, 0.5, 0.3735), (0.9745, 0.5625, 0.3393), (1.053, 0.6083, 0.2473), (0.7564, 0.2028, 0.2491), (0.8454, 0.2265, 0.3401), (0.9663, 0.2588, 0.3728), (1.087, 0.2912, 0.3386), (1.175, 0.3149, 0.2465), (0.7831, 8.501e-08, 0.249), (0.8752, 6.85e-08, 0.3399), (1.0, 7.053e-08, 0.3726), (1.125, 9.056e-08, 0.3383), (1.216, 1.232e-07, 0.2463), (0.7564, -0.2028, 0.2491), (0.8454, -0.2265, 0.3401), (0.9663, -0.2588, 0.3728), (1.087, -0.2912, 0.3386), (1.175, -0.3149, 0.2465), (0.6781, -0.3917, 0.2496), (0.758, -0.4375, 0.3406), (0.8664, -0.5, 0.3735), (0.9745, -0.5625, 0.3393), (1.053, -0.6083, 0.2473), (0.5536, -0.554, 0.2504), (0.6189, -0.6187, 0.3415), (0.7075, -0.7071, 0.3744), (0.7957, -0.7955, 0.3404), (0.8598, -0.8602, 0.2485), (0.3914, -0.6785, 0.2514), (0.4377, -0.7578, 0.3426), (0.5004, -0.866, 0.3757), (0.5627, -0.9743, 0.3419), (0.6079, -1.054, 0.2501), (0.2024, -0.7568, 0.2526), (0.2267, -0.8452, 0.3439), (0.2592, -0.9659, 0.3772), (0.2914, -1.087, 0.3435), (0.3145, -1.175, 0.2519), (-0.000368, -0.7835, 0.2539), (0.0002022, -0.875, 0.3454), (0.000411, -1.0, 0.3788), (0.0002022, -1.125, 0.3454), (-0.0003681, -1.217, 0.2539), (-0.001926, 8.304e-08, 0.003857), (-0.2031, -0.7568, 0.2551), (-0.2263, -0.8452, 0.3468), (-0.2584, -0.9659, 0.3805), (-0.291, -1.087, 0.3472), (-0.3152, -1.175, 0.2558), (-0.3921, -0.6785, 0.2563), (-0.4373, -0.7578, 0.3481), (-0.4996, -0.866, 0.382), (-0.5623, -0.9743, 0.3489), (-0.6086, -1.054, 0.2576), (-0.5544, -0.554, 0.2573), (-0.6185, -0.6187, 0.3492), (-0.7067, -0.7071, 0.3833), (-0.7953, -0.7955, 0.3503), (-0.8606, -0.8602, 0.2592), (-0.6789, -0.3917, 0.2581), (-0.7576, -0.4375, 0.3501), (-0.8656, -0.5, 0.3842), (-0.9741, -0.5625, 0.3514), (-1.054, -0.6083, 0.2604), (-0.7572, -0.2028, 0.2586), (-0.845, -0.2265, 0.3506), (-0.9655, -0.2588, 0.3849), (-1.086, -0.2912, 0.3521), (-1.175, -0.3149, 0.2612)], [], [(0, 5, 6, 1), (1, 6, 7, 2), (2, 7, 8, 3), (3, 8, 9, 4), (5, 10, 11, 6), (6, 11, 12, 7), (7, 12, 13, 8), (8, 13, 14, 9), (10, 15, 16, 11), (11, 16, 17, 12), (12, 17, 18, 13), (13, 18, 19, 14), (15, 20, 21, 16), (16, 21, 22, 17), (17, 22, 23, 18), (18, 23, 24, 19), (20, 25, 26, 21), (21, 26, 27, 22), (22, 27, 28, 23), (23, 28, 29, 24), (25, 30, 31, 26), (26, 31, 32, 27), (27, 32, 33, 28), (28, 33, 34, 29), (30, 35, 36, 31), (31, 36, 37, 32), (32, 37, 38, 33), (33, 38, 39, 34), (35, 40, 41, 36), (36, 41, 42, 37), (37, 42, 43, 38), (38, 43, 44, 39), (40, 45, 46, 41), (41, 46, 47, 42), (42, 47, 48, 43), (43, 48, 49, 44), (45, 50, 51, 46), (46, 51, 52, 47), (47, 52, 53, 48), (48, 53, 54, 49), (50, 55, 56, 51), (51, 56, 57, 52), (52, 57, 58, 53), (53, 58, 59, 54), (55, 60, 61, 56), (56, 61, 62, 57), (57, 62, 63, 58), (58, 63, 64, 59), (60, 65, 66, 61), (61, 66, 67, 62), (62, 67, 68, 63), (63, 68, 69, 64), (65, 70, 71, 66), (66, 71, 72, 67), (67, 72, 73, 68), (68, 73, 74, 69), (70, 75, 76, 71), (71, 76, 77, 72), (72, 77, 78, 73), (73, 78, 79, 74), (75, 80, 81, 76), (76, 81, 82, 77), (77, 82, 83, 78), (78, 83, 84, 79), (80, 85, 86, 81), (81, 86, 87, 82), (82, 87, 88, 83), (83, 88, 89, 84), (85, 90, 91, 86), (86, 91, 92, 87), (87, 92, 93, 88), (88, 93, 94, 89), (90, 96, 97, 91), (91, 97, 98, 92), (92, 98, 99, 93), (93, 99, 100, 94), (96, 101, 102, 97), (97, 102, 103, 98), (98, 103, 104, 99), (99, 104, 105, 100), (101, 106, 107, 102), (102, 107, 108, 103), (103, 108, 109, 104), (104, 109, 110, 105), (106, 111, 112, 107), (107, 112, 113, 108), (108, 113, 114, 109), (109, 114, 115, 110), (111, 116, 117, 112), (112, 117, 118, 113), (113, 118, 119, 114), (114, 119, 120, 115), (116, 0, 1, 117), (117, 1, 2, 118), (118, 2, 3, 119), (119, 3, 4, 120), (95, 5, 0), (95, 4, 9), (95, 10, 5), (9, 14, 95), (95, 15, 10), (14, 19, 95), (95, 20, 15), (19, 24, 95), (95, 25, 20), (24, 29, 95), (95, 30, 25), (29, 34, 95), (95, 35, 30), (34, 39, 95), (95, 40, 35), (39, 44, 95), (95, 45, 40), (44, 49, 95), (95, 50, 45), (49, 54, 95), (95, 55, 50), (54, 59, 95), (95, 60, 55), (59, 64, 95), (95, 65, 60), (64, 69, 95), (95, 70, 65), (69, 74, 95), (95, 75, 70), (74, 79, 95), (95, 80, 75), (79, 84, 95), (95, 85, 80), (84, 89, 95), (95, 90, 85), (89, 94, 95), (95, 96, 90), (94, 100, 95), (95, 101, 96), (100, 105, 95), (95, 106, 101), (105, 110, 95), (95, 111, 106), (110, 115, 95), (95, 116, 111), (115, 120, 95), (95, 0, 116), (120, 4, 95), (121, 126, 127, 122), (122, 127, 128, 123), (123, 128, 129, 124), (124, 129, 130, 125), (126, 131, 132, 127), (127, 132, 133, 128), (128, 133, 134, 129), (129, 134, 135, 130), (131, 136, 137, 132), (132, 137, 138, 133), (133, 138, 139, 134), (134, 139, 140, 135), (136, 141, 142, 137), (137, 142, 143, 138), (138, 143, 144, 139), (139, 144, 145, 140), (141, 146, 147, 142), (142, 147, 148, 143), (143, 148, 149, 144), (144, 149, 150, 145), (146, 151, 152, 147), (147, 152, 153, 148), (148, 153, 154, 149), (149, 154, 155, 150), (151, 156, 157, 152), (152, 157, 158, 153), (153, 158, 159, 154), (154, 159, 160, 155), (156, 161, 162, 157), (157, 162, 163, 158), (158, 163, 164, 159), (159, 164, 165, 160), (161, 166, 167, 162), (162, 167, 168, 163), (163, 168, 169, 164), (164, 169, 170, 165), (166, 171, 172, 167), (167, 172, 173, 168), (168, 173, 174, 169), (169, 174, 175, 170), (171, 176, 177, 172), (172, 177, 178, 173), (173, 178, 179, 174), (174, 179, 180, 175), (176, 181, 182, 177), (177, 182, 183, 178), (178, 183, 184, 179), (179, 184, 185, 180), (181, 186, 187, 182), (182, 187, 188, 183), (183, 188, 189, 184), (184, 189, 190, 185), (186, 191, 192, 187), (187, 192, 193, 188), (188, 193, 194, 189), (189, 194, 195, 190), (191, 196, 197, 192), (192, 197, 198, 193), (193, 198, 199, 194), (194, 199, 200, 195), (196, 201, 202, 197), (197, 202, 203, 198), (198, 203, 204, 199), (199, 204, 205, 200), (201, 206, 207, 202), (202, 207, 208, 203), (203, 208, 209, 204), (204, 209, 210, 205), (206, 211, 212, 207), (207, 212, 213, 208), (208, 213, 214, 209), (209, 214, 215, 210), (211, 217, 218, 212), (212, 218, 219, 213), (213, 219, 220, 214), (214, 220, 221, 215), (217, 222, 223, 218), (218, 223, 224, 219), (219, 224, 225, 220), (220, 225, 226, 221), (222, 227, 228, 223), (223, 228, 229, 224), (224, 229, 230, 225), (225, 230, 231, 226), (227, 232, 233, 228), (228, 233, 234, 229), (229, 234, 235, 230), (230, 235, 236, 231), (232, 237, 238, 233), (233, 238, 239, 234), (234, 239, 240, 235), (235, 240, 241, 236), (237, 121, 122, 238), (238, 122, 123, 239), (239, 123, 124, 240), (240, 124, 125, 241), (216, 126, 121), (216, 125, 130), (216, 131, 126), (130, 135, 216), (216, 136, 131), (135, 140, 216), (216, 141, 136), (140, 145, 216), (216, 146, 141), (145, 150, 216), (216, 151, 146), (150, 155, 216), (216, 156, 151), (155, 160, 216), (216, 161, 156), (160, 165, 216), (216, 166, 161), (165, 170, 216), (216, 171, 166), (170, 175, 216), (216, 176, 171), (175, 180, 216), (216, 181, 176), (180, 185, 216), (216, 186, 181), (185, 190, 216), (216, 191, 186), (190, 195, 216), (216, 196, 191), (195, 200, 216), (216, 201, 196), (200, 205, 216), (216, 206, 201), (205, 210, 216), (216, 211, 206), (210, 215, 216), (216, 217, 211), (215, 221, 216), (216, 222, 217), (221, 226, 216), (216, 227, 222), (226, 231, 216), (216, 232, 227), (231, 236, 216), (216, 237, 232), (236, 241, 216), (216, 121, 237), (241, 125, 216)])
me_torus_003.materials.append(mat_material_002)
me_torus_003.use_remesh_preserve_volume = False
me_torus_003.use_remesh_preserve_attributes = False
me_torus_003.use_mirror_vertex_groups = False
me_torus_003.update()
me_torus_002 = bpy.data.meshes.new('Torus.002')
me_torus_002.from_pydata([(0.7835, 0.0, 2.522), (0.875, 0.0, 2.431), (1.0, 0.0, 2.397), (1.125, 0.0, 2.431), (1.217, 0.0, 2.522), (0.7568, 0.2028, 2.522), (0.8452, 0.2265, 2.431), (0.9659, 0.2588, 2.397), (1.087, 0.2912, 2.431), (1.175, 0.3149, 2.522), (0.6785, 0.3917, 2.522), (0.7578, 0.4375, 2.431), (0.866, 0.5, 2.397), (0.9743, 0.5625, 2.431), (1.054, 0.6083, 2.522), (0.554, 0.554, 2.522), (0.6187, 0.6187, 2.431), (0.7071, 0.7071, 2.397), (0.7955, 0.7955, 2.431), (0.8602, 0.8602, 2.522), (0.3917, 0.6785, 2.522), (0.4375, 0.7578, 2.431), (0.5, 0.866, 2.397), (0.5625, 0.9743, 2.431), (0.6083, 1.054, 2.522), (0.2028, 0.7568, 2.522), (0.2265, 0.8452, 2.431), (0.2588, 0.9659, 2.397), (0.2912, 1.087, 2.431), (0.3149, 1.175, 2.522), (5.96e-08, 0.7835, 2.522), (8.941e-08, 0.875, 2.431), (8.941e-08, 1.0, 2.397), (1.192e-07, 1.125, 2.431), (1.192e-07, 1.217, 2.522), (-0.2028, 0.7568, 2.522), (-0.2265, 0.8452, 2.431), (-0.2588, 0.9659, 2.397), (-0.2912, 1.087, 2.431), (-0.3149, 1.175, 2.522), (-0.3917, 0.6785, 2.522), (-0.4375, 0.7578, 2.431), (-0.5, 0.866, 2.397), (-0.5625, 0.9743, 2.431), (-0.6083, 1.054, 2.522), (-0.554, 0.554, 2.522), (-0.6187, 0.6187, 2.431), (-0.7071, 0.7071, 2.397), (-0.7955, 0.7955, 2.431), (-0.8602, 0.8602, 2.522), (-0.6785, 0.3917, 2.522), (-0.7578, 0.4375, 2.431), (-0.866, 0.5, 2.397), (-0.9743, 0.5625, 2.431), (-1.054, 0.6083, 2.522), (-0.7568, 0.2028, 2.522), (-0.8452, 0.2265, 2.431), (-0.9659, 0.2588, 2.397), (-1.087, 0.2912, 2.431), (-1.175, 0.3149, 2.522), (-0.7835, 6.85e-08, 2.522), (-0.875, 7.649e-08, 2.431), (-1.0, 8.742e-08, 2.397), (-1.125, 9.835e-08, 2.431), (-1.217, 1.064e-07, 2.522), (-0.7568, -0.2028, 2.522), (-0.8452, -0.2265, 2.431), (-0.9659, -0.2588, 2.397), (-1.087, -0.2912, 2.431), (-1.175, -0.3149, 2.522), (-0.6785, -0.3917, 2.522), (-0.7578, -0.4375, 2.431), (-0.866, -0.5, 2.397), (-0.9743, -0.5625, 2.431), (-1.054, -0.6083, 2.522), (-0.554, -0.554, 2.522), (-0.6187, -0.6187, 2.431), (-0.7071, -0.7071, 2.397), (-0.7955, -0.7955, 2.431), (-0.8602, -0.8602, 2.522), (-0.3917, -0.6785, 2.522), (-0.4375, -0.7578, 2.431), (-0.5, -0.866, 2.397), (-0.5625, -0.9743, 2.431), (-0.6083, -1.054, 2.522), (-0.2028, -0.7568, 2.522), (-0.2265, -0.8452, 2.431), (-0.2588, -0.9659, 2.397), (-0.2912, -1.087, 2.431), (-0.3149, -1.175, 2.522), (5.96e-08, -0.7835, 2.522), (8.941e-08, -0.875, 2.431), (8.941e-08, -1.0, 2.397), (1.192e-07, -1.125, 2.431), (1.192e-07, -1.217, 2.522), (0.0, 0.0, 2.772), (0.2028, -0.7568, 2.522), (0.2265, -0.8452, 2.431), (0.2588, -0.9659, 2.397), (0.2912, -1.087, 2.431), (0.3149, -1.175, 2.522), (0.3917, -0.6785, 2.522), (0.4375, -0.7578, 2.431), (0.5, -0.866, 2.397), (0.5625, -0.9743, 2.431), (0.6083, -1.054, 2.522), (0.554, -0.554, 2.522), (0.6187, -0.6187, 2.431), (0.7071, -0.7071, 2.397), (0.7955, -0.7955, 2.431), (0.8602, -0.8602, 2.522), (0.6785, -0.3917, 2.522), (0.7578, -0.4375, 2.431), (0.866, -0.5, 2.397), (0.9743, -0.5625, 2.431), (1.054, -0.6083, 2.522), (0.7568, -0.2028, 2.522), (0.8452, -0.2265, 2.431), (0.9659, -0.2588, 2.397), (1.087, -0.2912, 2.431), (1.175, -0.3149, 2.522), (-0.7838, 1.521e-08, 0.2587), (-0.8748, -9.46e-09, 0.3508), (-0.9996, -1.857e-08, 0.3851), (-1.125, -9.67e-09, 0.3524), (-1.217, 1.484e-08, 0.2614), (-0.7572, 0.2028, 0.2586), (-0.845, 0.2265, 0.3506), (-0.9655, 0.2588, 0.3849), (-1.086, 0.2912, 0.3521), (-1.175, 0.3149, 0.2612), (-0.6789, 0.3917, 0.2581), (-0.7576, 0.4375, 0.3501), (-0.8656, 0.5, 0.3842), (-0.9741, 0.5625, 0.3514), (-1.054, 0.6083, 0.2604), (-0.5544, 0.554, 0.2573), (-0.6185, 0.6187, 0.3492), (-0.7067, 0.7071, 0.3833), (-0.7953, 0.7955, 0.3503), (-0.8606, 0.8602, 0.2592), (-0.3921, 0.6785, 0.2563), (-0.4373, 0.7578, 0.3481), (-0.4996, 0.866, 0.382), (-0.5623, 0.9743, 0.3489), (-0.6086, 1.054, 0.2576), (-0.2031, 0.7568, 0.2551), (-0.2263, 0.8452, 0.3468), (-0.2584, 0.9659, 0.3805), (-0.291, 1.087, 0.3472), (-0.3152, 1.175, 0.2558), (-0.000368, 0.7835, 0.2539), (0.0002022, 0.875, 0.3454), (0.000411, 1.0, 0.3788), (0.0002022, 1.125, 0.3454), (-0.0003681, 1.217, 0.2539), (0.2024, 0.7568, 0.2526), (0.2267, 0.8452, 0.3439), (0.2592, 0.9659, 0.3772), (0.2914, 1.087, 0.3435), (0.3145, 1.175, 0.2519), (0.3914, 0.6785, 0.2514), (0.4377, 0.7578, 0.3426), (0.5004, 0.866, 0.3757), (0.5627, 0.9743, 0.3419), (0.6079, 1.054, 0.2501), (0.5536, 0.554, 0.2504), (0.6189, 0.6187, 0.3415), (0.7075, 0.7071, 0.3744), (0.7957, 0.7955, 0.3404), (0.8598, 0.8602, 0.2485), (0.6781, 0.3917, 0.2496), (0.758, 0.4375, 0.3406), (0.8664, 0.5, 0.3735), (0.9745, 0.5625, 0.3393), (1.053, 0.6083, 0.2473), (0.7564, 0.2028, 0.2491), (0.8454, 0.2265, 0.3401), (0.9663, 0.2588, 0.3728), (1.087, 0.2912, 0.3386), (1.175, 0.3149, 0.2465), (0.7831, 8.501e-08, 0.249), (0.8752, 6.85e-08, 0.3399), (1.0, 7.053e-08, 0.3726), (1.125, 9.056e-08, 0.3383), (1.216, 1.232e-07, 0.2463), (0.7564, -0.2028, 0.2491), (0.8454, -0.2265, 0.3401), (0.9663, -0.2588, 0.3728), (1.087, -0.2912, 0.3386), (1.175, -0.3149, 0.2465), (0.6781, -0.3917, 0.2496), (0.758, -0.4375, 0.3406), (0.8664, -0.5, 0.3735), (0.9745, -0.5625, 0.3393), (1.053, -0.6083, 0.2473), (0.5536, -0.554, 0.2504), (0.6189, -0.6187, 0.3415), (0.7075, -0.7071, 0.3744), (0.7957, -0.7955, 0.3404), (0.8598, -0.8602, 0.2485), (0.3914, -0.6785, 0.2514), (0.4377, -0.7578, 0.3426), (0.5004, -0.866, 0.3757), (0.5627, -0.9743, 0.3419), (0.6079, -1.054, 0.2501), (0.2024, -0.7568, 0.2526), (0.2267, -0.8452, 0.3439), (0.2592, -0.9659, 0.3772), (0.2914, -1.087, 0.3435), (0.3145, -1.175, 0.2519), (-0.000368, -0.7835, 0.2539), (0.0002022, -0.875, 0.3454), (0.000411, -1.0, 0.3788), (0.0002022, -1.125, 0.3454), (-0.0003681, -1.217, 0.2539), (-0.001926, 8.304e-08, 0.003857), (-0.2031, -0.7568, 0.2551), (-0.2263, -0.8452, 0.3468), (-0.2584, -0.9659, 0.3805), (-0.291, -1.087, 0.3472), (-0.3152, -1.175, 0.2558), (-0.3921, -0.6785, 0.2563), (-0.4373, -0.7578, 0.3481), (-0.4996, -0.866, 0.382), (-0.5623, -0.9743, 0.3489), (-0.6086, -1.054, 0.2576), (-0.5544, -0.554, 0.2573), (-0.6185, -0.6187, 0.3492), (-0.7067, -0.7071, 0.3833), (-0.7953, -0.7955, 0.3503), (-0.8606, -0.8602, 0.2592), (-0.6789, -0.3917, 0.2581), (-0.7576, -0.4375, 0.3501), (-0.8656, -0.5, 0.3842), (-0.9741, -0.5625, 0.3514), (-1.054, -0.6083, 0.2604), (-0.7572, -0.2028, 0.2586), (-0.845, -0.2265, 0.3506), (-0.9655, -0.2588, 0.3849), (-1.086, -0.2912, 0.3521), (-1.175, -0.3149, 0.2612)], [], [(0, 5, 6, 1), (1, 6, 7, 2), (2, 7, 8, 3), (3, 8, 9, 4), (5, 10, 11, 6), (6, 11, 12, 7), (7, 12, 13, 8), (8, 13, 14, 9), (10, 15, 16, 11), (11, 16, 17, 12), (12, 17, 18, 13), (13, 18, 19, 14), (15, 20, 21, 16), (16, 21, 22, 17), (17, 22, 23, 18), (18, 23, 24, 19), (20, 25, 26, 21), (21, 26, 27, 22), (22, 27, 28, 23), (23, 28, 29, 24), (25, 30, 31, 26), (26, 31, 32, 27), (27, 32, 33, 28), (28, 33, 34, 29), (30, 35, 36, 31), (31, 36, 37, 32), (32, 37, 38, 33), (33, 38, 39, 34), (35, 40, 41, 36), (36, 41, 42, 37), (37, 42, 43, 38), (38, 43, 44, 39), (40, 45, 46, 41), (41, 46, 47, 42), (42, 47, 48, 43), (43, 48, 49, 44), (45, 50, 51, 46), (46, 51, 52, 47), (47, 52, 53, 48), (48, 53, 54, 49), (50, 55, 56, 51), (51, 56, 57, 52), (52, 57, 58, 53), (53, 58, 59, 54), (55, 60, 61, 56), (56, 61, 62, 57), (57, 62, 63, 58), (58, 63, 64, 59), (60, 65, 66, 61), (61, 66, 67, 62), (62, 67, 68, 63), (63, 68, 69, 64), (65, 70, 71, 66), (66, 71, 72, 67), (67, 72, 73, 68), (68, 73, 74, 69), (70, 75, 76, 71), (71, 76, 77, 72), (72, 77, 78, 73), (73, 78, 79, 74), (75, 80, 81, 76), (76, 81, 82, 77), (77, 82, 83, 78), (78, 83, 84, 79), (80, 85, 86, 81), (81, 86, 87, 82), (82, 87, 88, 83), (83, 88, 89, 84), (85, 90, 91, 86), (86, 91, 92, 87), (87, 92, 93, 88), (88, 93, 94, 89), (90, 96, 97, 91), (91, 97, 98, 92), (92, 98, 99, 93), (93, 99, 100, 94), (96, 101, 102, 97), (97, 102, 103, 98), (98, 103, 104, 99), (99, 104, 105, 100), (101, 106, 107, 102), (102, 107, 108, 103), (103, 108, 109, 104), (104, 109, 110, 105), (106, 111, 112, 107), (107, 112, 113, 108), (108, 113, 114, 109), (109, 114, 115, 110), (111, 116, 117, 112), (112, 117, 118, 113), (113, 118, 119, 114), (114, 119, 120, 115), (116, 0, 1, 117), (117, 1, 2, 118), (118, 2, 3, 119), (119, 3, 4, 120), (95, 5, 0), (95, 4, 9), (95, 10, 5), (9, 14, 95), (95, 15, 10), (14, 19, 95), (95, 20, 15), (19, 24, 95), (95, 25, 20), (24, 29, 95), (95, 30, 25), (29, 34, 95), (95, 35, 30), (34, 39, 95), (95, 40, 35), (39, 44, 95), (95, 45, 40), (44, 49, 95), (95, 50, 45), (49, 54, 95), (95, 55, 50), (54, 59, 95), (95, 60, 55), (59, 64, 95), (95, 65, 60), (64, 69, 95), (95, 70, 65), (69, 74, 95), (95, 75, 70), (74, 79, 95), (95, 80, 75), (79, 84, 95), (95, 85, 80), (84, 89, 95), (95, 90, 85), (89, 94, 95), (95, 96, 90), (94, 100, 95), (95, 101, 96), (100, 105, 95), (95, 106, 101), (105, 110, 95), (95, 111, 106), (110, 115, 95), (95, 116, 111), (115, 120, 95), (95, 0, 116), (120, 4, 95), (121, 126, 127, 122), (122, 127, 128, 123), (123, 128, 129, 124), (124, 129, 130, 125), (126, 131, 132, 127), (127, 132, 133, 128), (128, 133, 134, 129), (129, 134, 135, 130), (131, 136, 137, 132), (132, 137, 138, 133), (133, 138, 139, 134), (134, 139, 140, 135), (136, 141, 142, 137), (137, 142, 143, 138), (138, 143, 144, 139), (139, 144, 145, 140), (141, 146, 147, 142), (142, 147, 148, 143), (143, 148, 149, 144), (144, 149, 150, 145), (146, 151, 152, 147), (147, 152, 153, 148), (148, 153, 154, 149), (149, 154, 155, 150), (151, 156, 157, 152), (152, 157, 158, 153), (153, 158, 159, 154), (154, 159, 160, 155), (156, 161, 162, 157), (157, 162, 163, 158), (158, 163, 164, 159), (159, 164, 165, 160), (161, 166, 167, 162), (162, 167, 168, 163), (163, 168, 169, 164), (164, 169, 170, 165), (166, 171, 172, 167), (167, 172, 173, 168), (168, 173, 174, 169), (169, 174, 175, 170), (171, 176, 177, 172), (172, 177, 178, 173), (173, 178, 179, 174), (174, 179, 180, 175), (176, 181, 182, 177), (177, 182, 183, 178), (178, 183, 184, 179), (179, 184, 185, 180), (181, 186, 187, 182), (182, 187, 188, 183), (183, 188, 189, 184), (184, 189, 190, 185), (186, 191, 192, 187), (187, 192, 193, 188), (188, 193, 194, 189), (189, 194, 195, 190), (191, 196, 197, 192), (192, 197, 198, 193), (193, 198, 199, 194), (194, 199, 200, 195), (196, 201, 202, 197), (197, 202, 203, 198), (198, 203, 204, 199), (199, 204, 205, 200), (201, 206, 207, 202), (202, 207, 208, 203), (203, 208, 209, 204), (204, 209, 210, 205), (206, 211, 212, 207), (207, 212, 213, 208), (208, 213, 214, 209), (209, 214, 215, 210), (211, 217, 218, 212), (212, 218, 219, 213), (213, 219, 220, 214), (214, 220, 221, 215), (217, 222, 223, 218), (218, 223, 224, 219), (219, 224, 225, 220), (220, 225, 226, 221), (222, 227, 228, 223), (223, 228, 229, 224), (224, 229, 230, 225), (225, 230, 231, 226), (227, 232, 233, 228), (228, 233, 234, 229), (229, 234, 235, 230), (230, 235, 236, 231), (232, 237, 238, 233), (233, 238, 239, 234), (234, 239, 240, 235), (235, 240, 241, 236), (237, 121, 122, 238), (238, 122, 123, 239), (239, 123, 124, 240), (240, 124, 125, 241), (216, 126, 121), (216, 125, 130), (216, 131, 126), (130, 135, 216), (216, 136, 131), (135, 140, 216), (216, 141, 136), (140, 145, 216), (216, 146, 141), (145, 150, 216), (216, 151, 146), (150, 155, 216), (216, 156, 151), (155, 160, 216), (216, 161, 156), (160, 165, 216), (216, 166, 161), (165, 170, 216), (216, 171, 166), (170, 175, 216), (216, 176, 171), (175, 180, 216), (216, 181, 176), (180, 185, 216), (216, 186, 181), (185, 190, 216), (216, 191, 186), (190, 195, 216), (216, 196, 191), (195, 200, 216), (216, 201, 196), (200, 205, 216), (216, 206, 201), (205, 210, 216), (216, 211, 206), (210, 215, 216), (216, 217, 211), (215, 221, 216), (216, 222, 217), (221, 226, 216), (216, 227, 222), (226, 231, 216), (216, 232, 227), (231, 236, 216), (216, 237, 232), (236, 241, 216), (216, 121, 237), (241, 125, 216)])
me_torus_002.materials.append(mat_material_002)
me_torus_002.use_remesh_preserve_volume = False
me_torus_002.use_remesh_preserve_attributes = False
me_torus_002.use_mirror_vertex_groups = False
me_torus_002.update()
me_torus_001 = bpy.data.meshes.new('Torus.001')
me_torus_001.from_pydata([(0.7835, 0.0, 2.522), (0.875, 0.0, 2.431), (1.0, 0.0, 2.397), (1.125, 0.0, 2.431), (1.217, 0.0, 2.522), (0.7568, 0.2028, 2.522), (0.8452, 0.2265, 2.431), (0.9659, 0.2588, 2.397), (1.087, 0.2912, 2.431), (1.175, 0.3149, 2.522), (0.6785, 0.3917, 2.522), (0.7578, 0.4375, 2.431), (0.866, 0.5, 2.397), (0.9743, 0.5625, 2.431), (1.054, 0.6083, 2.522), (0.554, 0.554, 2.522), (0.6187, 0.6187, 2.431), (0.7071, 0.7071, 2.397), (0.7955, 0.7955, 2.431), (0.8602, 0.8602, 2.522), (0.3917, 0.6785, 2.522), (0.4375, 0.7578, 2.431), (0.5, 0.866, 2.397), (0.5625, 0.9743, 2.431), (0.6083, 1.054, 2.522), (0.2028, 0.7568, 2.522), (0.2265, 0.8452, 2.431), (0.2588, 0.9659, 2.397), (0.2912, 1.087, 2.431), (0.3149, 1.175, 2.522), (5.96e-08, 0.7835, 2.522), (8.941e-08, 0.875, 2.431), (8.941e-08, 1.0, 2.397), (1.192e-07, 1.125, 2.431), (1.192e-07, 1.217, 2.522), (-0.2028, 0.7568, 2.522), (-0.2265, 0.8452, 2.431), (-0.2588, 0.9659, 2.397), (-0.2912, 1.087, 2.431), (-0.3149, 1.175, 2.522), (-0.3917, 0.6785, 2.522), (-0.4375, 0.7578, 2.431), (-0.5, 0.866, 2.397), (-0.5625, 0.9743, 2.431), (-0.6083, 1.054, 2.522), (-0.554, 0.554, 2.522), (-0.6187, 0.6187, 2.431), (-0.7071, 0.7071, 2.397), (-0.7955, 0.7955, 2.431), (-0.8602, 0.8602, 2.522), (-0.6785, 0.3917, 2.522), (-0.7578, 0.4375, 2.431), (-0.866, 0.5, 2.397), (-0.9743, 0.5625, 2.431), (-1.054, 0.6083, 2.522), (-0.7568, 0.2028, 2.522), (-0.8452, 0.2265, 2.431), (-0.9659, 0.2588, 2.397), (-1.087, 0.2912, 2.431), (-1.175, 0.3149, 2.522), (-0.7835, 6.85e-08, 2.522), (-0.875, 7.649e-08, 2.431), (-1.0, 8.742e-08, 2.397), (-1.125, 9.835e-08, 2.431), (-1.217, 1.064e-07, 2.522), (-0.7568, -0.2028, 2.522), (-0.8452, -0.2265, 2.431), (-0.9659, -0.2588, 2.397), (-1.087, -0.2912, 2.431), (-1.175, -0.3149, 2.522), (-0.6785, -0.3917, 2.522), (-0.7578, -0.4375, 2.431), (-0.866, -0.5, 2.397), (-0.9743, -0.5625, 2.431), (-1.054, -0.6083, 2.522), (-0.554, -0.554, 2.522), (-0.6187, -0.6187, 2.431), (-0.7071, -0.7071, 2.397), (-0.7955, -0.7955, 2.431), (-0.8602, -0.8602, 2.522), (-0.3917, -0.6785, 2.522), (-0.4375, -0.7578, 2.431), (-0.5, -0.866, 2.397), (-0.5625, -0.9743, 2.431), (-0.6083, -1.054, 2.522), (-0.2028, -0.7568, 2.522), (-0.2265, -0.8452, 2.431), (-0.2588, -0.9659, 2.397), (-0.2912, -1.087, 2.431), (-0.3149, -1.175, 2.522), (5.96e-08, -0.7835, 2.522), (8.941e-08, -0.875, 2.431), (8.941e-08, -1.0, 2.397), (1.192e-07, -1.125, 2.431), (1.192e-07, -1.217, 2.522), (0.0, 0.0, 2.772), (0.2028, -0.7568, 2.522), (0.2265, -0.8452, 2.431), (0.2588, -0.9659, 2.397), (0.2912, -1.087, 2.431), (0.3149, -1.175, 2.522), (0.3917, -0.6785, 2.522), (0.4375, -0.7578, 2.431), (0.5, -0.866, 2.397), (0.5625, -0.9743, 2.431), (0.6083, -1.054, 2.522), (0.554, -0.554, 2.522), (0.6187, -0.6187, 2.431), (0.7071, -0.7071, 2.397), (0.7955, -0.7955, 2.431), (0.8602, -0.8602, 2.522), (0.6785, -0.3917, 2.522), (0.7578, -0.4375, 2.431), (0.866, -0.5, 2.397), (0.9743, -0.5625, 2.431), (1.054, -0.6083, 2.522), (0.7568, -0.2028, 2.522), (0.8452, -0.2265, 2.431), (0.9659, -0.2588, 2.397), (1.087, -0.2912, 2.431), (1.175, -0.3149, 2.522), (-0.7838, 1.521e-08, 0.2587), (-0.8748, -9.46e-09, 0.3508), (-0.9996, -1.857e-08, 0.3851), (-1.125, -9.67e-09, 0.3524), (-1.217, 1.484e-08, 0.2614), (-0.7572, 0.2028, 0.2586), (-0.845, 0.2265, 0.3506), (-0.9655, 0.2588, 0.3849), (-1.086, 0.2912, 0.3521), (-1.175, 0.3149, 0.2612), (-0.6789, 0.3917, 0.2581), (-0.7576, 0.4375, 0.3501), (-0.8656, 0.5, 0.3842), (-0.9741, 0.5625, 0.3514), (-1.054, 0.6083, 0.2604), (-0.5544, 0.554, 0.2573), (-0.6185, 0.6187, 0.3492), (-0.7067, 0.7071, 0.3833), (-0.7953, 0.7955, 0.3503), (-0.8606, 0.8602, 0.2592), (-0.3921, 0.6785, 0.2563), (-0.4373, 0.7578, 0.3481), (-0.4996, 0.866, 0.382), (-0.5623, 0.9743, 0.3489), (-0.6086, 1.054, 0.2576), (-0.2031, 0.7568, 0.2551), (-0.2263, 0.8452, 0.3468), (-0.2584, 0.9659, 0.3805), (-0.291, 1.087, 0.3472), (-0.3152, 1.175, 0.2558), (-0.000368, 0.7835, 0.2539), (0.0002022, 0.875, 0.3454), (0.000411, 1.0, 0.3788), (0.0002022, 1.125, 0.3454), (-0.0003681, 1.217, 0.2539), (0.2024, 0.7568, 0.2526), (0.2267, 0.8452, 0.3439), (0.2592, 0.9659, 0.3772), (0.2914, 1.087, 0.3435), (0.3145, 1.175, 0.2519), (0.3914, 0.6785, 0.2514), (0.4377, 0.7578, 0.3426), (0.5004, 0.866, 0.3757), (0.5627, 0.9743, 0.3419), (0.6079, 1.054, 0.2501), (0.5536, 0.554, 0.2504), (0.6189, 0.6187, 0.3415), (0.7075, 0.7071, 0.3744), (0.7957, 0.7955, 0.3404), (0.8598, 0.8602, 0.2485), (0.6781, 0.3917, 0.2496), (0.758, 0.4375, 0.3406), (0.8664, 0.5, 0.3735), (0.9745, 0.5625, 0.3393), (1.053, 0.6083, 0.2473), (0.7564, 0.2028, 0.2491), (0.8454, 0.2265, 0.3401), (0.9663, 0.2588, 0.3728), (1.087, 0.2912, 0.3386), (1.175, 0.3149, 0.2465), (0.7831, 8.501e-08, 0.249), (0.8752, 6.85e-08, 0.3399), (1.0, 7.053e-08, 0.3726), (1.125, 9.056e-08, 0.3383), (1.216, 1.232e-07, 0.2463), (0.7564, -0.2028, 0.2491), (0.8454, -0.2265, 0.3401), (0.9663, -0.2588, 0.3728), (1.087, -0.2912, 0.3386), (1.175, -0.3149, 0.2465), (0.6781, -0.3917, 0.2496), (0.758, -0.4375, 0.3406), (0.8664, -0.5, 0.3735), (0.9745, -0.5625, 0.3393), (1.053, -0.6083, 0.2473), (0.5536, -0.554, 0.2504), (0.6189, -0.6187, 0.3415), (0.7075, -0.7071, 0.3744), (0.7957, -0.7955, 0.3404), (0.8598, -0.8602, 0.2485), (0.3914, -0.6785, 0.2514), (0.4377, -0.7578, 0.3426), (0.5004, -0.866, 0.3757), (0.5627, -0.9743, 0.3419), (0.6079, -1.054, 0.2501), (0.2024, -0.7568, 0.2526), (0.2267, -0.8452, 0.3439), (0.2592, -0.9659, 0.3772), (0.2914, -1.087, 0.3435), (0.3145, -1.175, 0.2519), (-0.000368, -0.7835, 0.2539), (0.0002022, -0.875, 0.3454), (0.000411, -1.0, 0.3788), (0.0002022, -1.125, 0.3454), (-0.0003681, -1.217, 0.2539), (-0.001926, 8.304e-08, 0.003857), (-0.2031, -0.7568, 0.2551), (-0.2263, -0.8452, 0.3468), (-0.2584, -0.9659, 0.3805), (-0.291, -1.087, 0.3472), (-0.3152, -1.175, 0.2558), (-0.3921, -0.6785, 0.2563), (-0.4373, -0.7578, 0.3481), (-0.4996, -0.866, 0.382), (-0.5623, -0.9743, 0.3489), (-0.6086, -1.054, 0.2576), (-0.5544, -0.554, 0.2573), (-0.6185, -0.6187, 0.3492), (-0.7067, -0.7071, 0.3833), (-0.7953, -0.7955, 0.3503), (-0.8606, -0.8602, 0.2592), (-0.6789, -0.3917, 0.2581), (-0.7576, -0.4375, 0.3501), (-0.8656, -0.5, 0.3842), (-0.9741, -0.5625, 0.3514), (-1.054, -0.6083, 0.2604), (-0.7572, -0.2028, 0.2586), (-0.845, -0.2265, 0.3506), (-0.9655, -0.2588, 0.3849), (-1.086, -0.2912, 0.3521), (-1.175, -0.3149, 0.2612)], [], [(0, 5, 6, 1), (1, 6, 7, 2), (2, 7, 8, 3), (3, 8, 9, 4), (5, 10, 11, 6), (6, 11, 12, 7), (7, 12, 13, 8), (8, 13, 14, 9), (10, 15, 16, 11), (11, 16, 17, 12), (12, 17, 18, 13), (13, 18, 19, 14), (15, 20, 21, 16), (16, 21, 22, 17), (17, 22, 23, 18), (18, 23, 24, 19), (20, 25, 26, 21), (21, 26, 27, 22), (22, 27, 28, 23), (23, 28, 29, 24), (25, 30, 31, 26), (26, 31, 32, 27), (27, 32, 33, 28), (28, 33, 34, 29), (30, 35, 36, 31), (31, 36, 37, 32), (32, 37, 38, 33), (33, 38, 39, 34), (35, 40, 41, 36), (36, 41, 42, 37), (37, 42, 43, 38), (38, 43, 44, 39), (40, 45, 46, 41), (41, 46, 47, 42), (42, 47, 48, 43), (43, 48, 49, 44), (45, 50, 51, 46), (46, 51, 52, 47), (47, 52, 53, 48), (48, 53, 54, 49), (50, 55, 56, 51), (51, 56, 57, 52), (52, 57, 58, 53), (53, 58, 59, 54), (55, 60, 61, 56), (56, 61, 62, 57), (57, 62, 63, 58), (58, 63, 64, 59), (60, 65, 66, 61), (61, 66, 67, 62), (62, 67, 68, 63), (63, 68, 69, 64), (65, 70, 71, 66), (66, 71, 72, 67), (67, 72, 73, 68), (68, 73, 74, 69), (70, 75, 76, 71), (71, 76, 77, 72), (72, 77, 78, 73), (73, 78, 79, 74), (75, 80, 81, 76), (76, 81, 82, 77), (77, 82, 83, 78), (78, 83, 84, 79), (80, 85, 86, 81), (81, 86, 87, 82), (82, 87, 88, 83), (83, 88, 89, 84), (85, 90, 91, 86), (86, 91, 92, 87), (87, 92, 93, 88), (88, 93, 94, 89), (90, 96, 97, 91), (91, 97, 98, 92), (92, 98, 99, 93), (93, 99, 100, 94), (96, 101, 102, 97), (97, 102, 103, 98), (98, 103, 104, 99), (99, 104, 105, 100), (101, 106, 107, 102), (102, 107, 108, 103), (103, 108, 109, 104), (104, 109, 110, 105), (106, 111, 112, 107), (107, 112, 113, 108), (108, 113, 114, 109), (109, 114, 115, 110), (111, 116, 117, 112), (112, 117, 118, 113), (113, 118, 119, 114), (114, 119, 120, 115), (116, 0, 1, 117), (117, 1, 2, 118), (118, 2, 3, 119), (119, 3, 4, 120), (95, 5, 0), (95, 4, 9), (95, 10, 5), (9, 14, 95), (95, 15, 10), (14, 19, 95), (95, 20, 15), (19, 24, 95), (95, 25, 20), (24, 29, 95), (95, 30, 25), (29, 34, 95), (95, 35, 30), (34, 39, 95), (95, 40, 35), (39, 44, 95), (95, 45, 40), (44, 49, 95), (95, 50, 45), (49, 54, 95), (95, 55, 50), (54, 59, 95), (95, 60, 55), (59, 64, 95), (95, 65, 60), (64, 69, 95), (95, 70, 65), (69, 74, 95), (95, 75, 70), (74, 79, 95), (95, 80, 75), (79, 84, 95), (95, 85, 80), (84, 89, 95), (95, 90, 85), (89, 94, 95), (95, 96, 90), (94, 100, 95), (95, 101, 96), (100, 105, 95), (95, 106, 101), (105, 110, 95), (95, 111, 106), (110, 115, 95), (95, 116, 111), (115, 120, 95), (95, 0, 116), (120, 4, 95), (121, 126, 127, 122), (122, 127, 128, 123), (123, 128, 129, 124), (124, 129, 130, 125), (126, 131, 132, 127), (127, 132, 133, 128), (128, 133, 134, 129), (129, 134, 135, 130), (131, 136, 137, 132), (132, 137, 138, 133), (133, 138, 139, 134), (134, 139, 140, 135), (136, 141, 142, 137), (137, 142, 143, 138), (138, 143, 144, 139), (139, 144, 145, 140), (141, 146, 147, 142), (142, 147, 148, 143), (143, 148, 149, 144), (144, 149, 150, 145), (146, 151, 152, 147), (147, 152, 153, 148), (148, 153, 154, 149), (149, 154, 155, 150), (151, 156, 157, 152), (152, 157, 158, 153), (153, 158, 159, 154), (154, 159, 160, 155), (156, 161, 162, 157), (157, 162, 163, 158), (158, 163, 164, 159), (159, 164, 165, 160), (161, 166, 167, 162), (162, 167, 168, 163), (163, 168, 169, 164), (164, 169, 170, 165), (166, 171, 172, 167), (167, 172, 173, 168), (168, 173, 174, 169), (169, 174, 175, 170), (171, 176, 177, 172), (172, 177, 178, 173), (173, 178, 179, 174), (174, 179, 180, 175), (176, 181, 182, 177), (177, 182, 183, 178), (178, 183, 184, 179), (179, 184, 185, 180), (181, 186, 187, 182), (182, 187, 188, 183), (183, 188, 189, 184), (184, 189, 190, 185), (186, 191, 192, 187), (187, 192, 193, 188), (188, 193, 194, 189), (189, 194, 195, 190), (191, 196, 197, 192), (192, 197, 198, 193), (193, 198, 199, 194), (194, 199, 200, 195), (196, 201, 202, 197), (197, 202, 203, 198), (198, 203, 204, 199), (199, 204, 205, 200), (201, 206, 207, 202), (202, 207, 208, 203), (203, 208, 209, 204), (204, 209, 210, 205), (206, 211, 212, 207), (207, 212, 213, 208), (208, 213, 214, 209), (209, 214, 215, 210), (211, 217, 218, 212), (212, 218, 219, 213), (213, 219, 220, 214), (214, 220, 221, 215), (217, 222, 223, 218), (218, 223, 224, 219), (219, 224, 225, 220), (220, 225, 226, 221), (222, 227, 228, 223), (223, 228, 229, 224), (224, 229, 230, 225), (225, 230, 231, 226), (227, 232, 233, 228), (228, 233, 234, 229), (229, 234, 235, 230), (230, 235, 236, 231), (232, 237, 238, 233), (233, 238, 239, 234), (234, 239, 240, 235), (235, 240, 241, 236), (237, 121, 122, 238), (238, 122, 123, 239), (239, 123, 124, 240), (240, 124, 125, 241), (216, 126, 121), (216, 125, 130), (216, 131, 126), (130, 135, 216), (216, 136, 131), (135, 140, 216), (216, 141, 136), (140, 145, 216), (216, 146, 141), (145, 150, 216), (216, 151, 146), (150, 155, 216), (216, 156, 151), (155, 160, 216), (216, 161, 156), (160, 165, 216), (216, 166, 161), (165, 170, 216), (216, 171, 166), (170, 175, 216), (216, 176, 171), (175, 180, 216), (216, 181, 176), (180, 185, 216), (216, 186, 181), (185, 190, 216), (216, 191, 186), (190, 195, 216), (216, 196, 191), (195, 200, 216), (216, 201, 196), (200, 205, 216), (216, 206, 201), (205, 210, 216), (216, 211, 206), (210, 215, 216), (216, 217, 211), (215, 221, 216), (216, 222, 217), (221, 226, 216), (216, 227, 222), (226, 231, 216), (216, 232, 227), (231, 236, 216), (216, 237, 232), (236, 241, 216), (216, 121, 237), (241, 125, 216)])
me_torus_001.materials.append(mat_material_002)
me_torus_001.use_remesh_preserve_volume = False
me_torus_001.use_remesh_preserve_attributes = False
me_torus_001.use_mirror_vertex_groups = False
me_torus_001.update()
me_torus = bpy.data.meshes.new('Torus')
me_torus.from_pydata([(0.7835, 0.0, 2.522), (0.875, 0.0, 2.431), (1.0, 0.0, 2.397), (1.125, 0.0, 2.431), (1.217, 0.0, 2.522), (0.7568, 0.2028, 2.522), (0.8452, 0.2265, 2.431), (0.9659, 0.2588, 2.397), (1.087, 0.2912, 2.431), (1.175, 0.3149, 2.522), (0.6785, 0.3917, 2.522), (0.7578, 0.4375, 2.431), (0.866, 0.5, 2.397), (0.9743, 0.5625, 2.431), (1.054, 0.6083, 2.522), (0.554, 0.554, 2.522), (0.6187, 0.6187, 2.431), (0.7071, 0.7071, 2.397), (0.7955, 0.7955, 2.431), (0.8602, 0.8602, 2.522), (0.3917, 0.6785, 2.522), (0.4375, 0.7578, 2.431), (0.5, 0.866, 2.397), (0.5625, 0.9743, 2.431), (0.6083, 1.054, 2.522), (0.2028, 0.7568, 2.522), (0.2265, 0.8452, 2.431), (0.2588, 0.9659, 2.397), (0.2912, 1.087, 2.431), (0.3149, 1.175, 2.522), (5.96e-08, 0.7835, 2.522), (8.941e-08, 0.875, 2.431), (8.941e-08, 1.0, 2.397), (1.192e-07, 1.125, 2.431), (1.192e-07, 1.217, 2.522), (-0.2028, 0.7568, 2.522), (-0.2265, 0.8452, 2.431), (-0.2588, 0.9659, 2.397), (-0.2912, 1.087, 2.431), (-0.3149, 1.175, 2.522), (-0.3917, 0.6785, 2.522), (-0.4375, 0.7578, 2.431), (-0.5, 0.866, 2.397), (-0.5625, 0.9743, 2.431), (-0.6083, 1.054, 2.522), (-0.554, 0.554, 2.522), (-0.6187, 0.6187, 2.431), (-0.7071, 0.7071, 2.397), (-0.7955, 0.7955, 2.431), (-0.8602, 0.8602, 2.522), (-0.6785, 0.3917, 2.522), (-0.7578, 0.4375, 2.431), (-0.866, 0.5, 2.397), (-0.9743, 0.5625, 2.431), (-1.054, 0.6083, 2.522), (-0.7568, 0.2028, 2.522), (-0.8452, 0.2265, 2.431), (-0.9659, 0.2588, 2.397), (-1.087, 0.2912, 2.431), (-1.175, 0.3149, 2.522), (-0.7835, 6.85e-08, 2.522), (-0.875, 7.649e-08, 2.431), (-1.0, 8.742e-08, 2.397), (-1.125, 9.835e-08, 2.431), (-1.217, 1.064e-07, 2.522), (-0.7568, -0.2028, 2.522), (-0.8452, -0.2265, 2.431), (-0.9659, -0.2588, 2.397), (-1.087, -0.2912, 2.431), (-1.175, -0.3149, 2.522), (-0.6785, -0.3917, 2.522), (-0.7578, -0.4375, 2.431), (-0.866, -0.5, 2.397), (-0.9743, -0.5625, 2.431), (-1.054, -0.6083, 2.522), (-0.554, -0.554, 2.522), (-0.6187, -0.6187, 2.431), (-0.7071, -0.7071, 2.397), (-0.7955, -0.7955, 2.431), (-0.8602, -0.8602, 2.522), (-0.3917, -0.6785, 2.522), (-0.4375, -0.7578, 2.431), (-0.5, -0.866, 2.397), (-0.5625, -0.9743, 2.431), (-0.6083, -1.054, 2.522), (-0.2028, -0.7568, 2.522), (-0.2265, -0.8452, 2.431), (-0.2588, -0.9659, 2.397), (-0.2912, -1.087, 2.431), (-0.3149, -1.175, 2.522), (5.96e-08, -0.7835, 2.522), (8.941e-08, -0.875, 2.431), (8.941e-08, -1.0, 2.397), (1.192e-07, -1.125, 2.431), (1.192e-07, -1.217, 2.522), (0.0, 0.0, 2.772), (0.2028, -0.7568, 2.522), (0.2265, -0.8452, 2.431), (0.2588, -0.9659, 2.397), (0.2912, -1.087, 2.431), (0.3149, -1.175, 2.522), (0.3917, -0.6785, 2.522), (0.4375, -0.7578, 2.431), (0.5, -0.866, 2.397), (0.5625, -0.9743, 2.431), (0.6083, -1.054, 2.522), (0.554, -0.554, 2.522), (0.6187, -0.6187, 2.431), (0.7071, -0.7071, 2.397), (0.7955, -0.7955, 2.431), (0.8602, -0.8602, 2.522), (0.6785, -0.3917, 2.522), (0.7578, -0.4375, 2.431), (0.866, -0.5, 2.397), (0.9743, -0.5625, 2.431), (1.054, -0.6083, 2.522), (0.7568, -0.2028, 2.522), (0.8452, -0.2265, 2.431), (0.9659, -0.2588, 2.397), (1.087, -0.2912, 2.431), (1.175, -0.3149, 2.522), (-0.7838, 1.521e-08, 0.2587), (-0.8748, -9.46e-09, 0.3508), (-0.9996, -1.857e-08, 0.3851), (-1.125, -9.67e-09, 0.3524), (-1.217, 1.484e-08, 0.2614), (-0.7572, 0.2028, 0.2586), (-0.845, 0.2265, 0.3506), (-0.9655, 0.2588, 0.3849), (-1.086, 0.2912, 0.3521), (-1.175, 0.3149, 0.2612), (-0.6789, 0.3917, 0.2581), (-0.7576, 0.4375, 0.3501), (-0.8656, 0.5, 0.3842), (-0.9741, 0.5625, 0.3514), (-1.054, 0.6083, 0.2604), (-0.5544, 0.554, 0.2573), (-0.6185, 0.6187, 0.3492), (-0.7067, 0.7071, 0.3833), (-0.7953, 0.7955, 0.3503), (-0.8606, 0.8602, 0.2592), (-0.3921, 0.6785, 0.2563), (-0.4373, 0.7578, 0.3481), (-0.4996, 0.866, 0.382), (-0.5623, 0.9743, 0.3489), (-0.6086, 1.054, 0.2576), (-0.2031, 0.7568, 0.2551), (-0.2263, 0.8452, 0.3468), (-0.2584, 0.9659, 0.3805), (-0.291, 1.087, 0.3472), (-0.3152, 1.175, 0.2558), (-0.000368, 0.7835, 0.2539), (0.0002022, 0.875, 0.3454), (0.000411, 1.0, 0.3788), (0.0002022, 1.125, 0.3454), (-0.0003681, 1.217, 0.2539), (0.2024, 0.7568, 0.2526), (0.2267, 0.8452, 0.3439), (0.2592, 0.9659, 0.3772), (0.2914, 1.087, 0.3435), (0.3145, 1.175, 0.2519), (0.3914, 0.6785, 0.2514), (0.4377, 0.7578, 0.3426), (0.5004, 0.866, 0.3757), (0.5627, 0.9743, 0.3419), (0.6079, 1.054, 0.2501), (0.5536, 0.554, 0.2504), (0.6189, 0.6187, 0.3415), (0.7075, 0.7071, 0.3744), (0.7957, 0.7955, 0.3404), (0.8598, 0.8602, 0.2485), (0.6781, 0.3917, 0.2496), (0.758, 0.4375, 0.3406), (0.8664, 0.5, 0.3735), (0.9745, 0.5625, 0.3393), (1.053, 0.6083, 0.2473), (0.7564, 0.2028, 0.2491), (0.8454, 0.2265, 0.3401), (0.9663, 0.2588, 0.3728), (1.087, 0.2912, 0.3386), (1.175, 0.3149, 0.2465), (0.7831, 8.501e-08, 0.249), (0.8752, 6.85e-08, 0.3399), (1.0, 7.053e-08, 0.3726), (1.125, 9.056e-08, 0.3383), (1.216, 1.232e-07, 0.2463), (0.7564, -0.2028, 0.2491), (0.8454, -0.2265, 0.3401), (0.9663, -0.2588, 0.3728), (1.087, -0.2912, 0.3386), (1.175, -0.3149, 0.2465), (0.6781, -0.3917, 0.2496), (0.758, -0.4375, 0.3406), (0.8664, -0.5, 0.3735), (0.9745, -0.5625, 0.3393), (1.053, -0.6083, 0.2473), (0.5536, -0.554, 0.2504), (0.6189, -0.6187, 0.3415), (0.7075, -0.7071, 0.3744), (0.7957, -0.7955, 0.3404), (0.8598, -0.8602, 0.2485), (0.3914, -0.6785, 0.2514), (0.4377, -0.7578, 0.3426), (0.5004, -0.866, 0.3757), (0.5627, -0.9743, 0.3419), (0.6079, -1.054, 0.2501), (0.2024, -0.7568, 0.2526), (0.2267, -0.8452, 0.3439), (0.2592, -0.9659, 0.3772), (0.2914, -1.087, 0.3435), (0.3145, -1.175, 0.2519), (-0.000368, -0.7835, 0.2539), (0.0002022, -0.875, 0.3454), (0.000411, -1.0, 0.3788), (0.0002022, -1.125, 0.3454), (-0.0003681, -1.217, 0.2539), (-0.001926, 8.304e-08, 0.003857), (-0.2031, -0.7568, 0.2551), (-0.2263, -0.8452, 0.3468), (-0.2584, -0.9659, 0.3805), (-0.291, -1.087, 0.3472), (-0.3152, -1.175, 0.2558), (-0.3921, -0.6785, 0.2563), (-0.4373, -0.7578, 0.3481), (-0.4996, -0.866, 0.382), (-0.5623, -0.9743, 0.3489), (-0.6086, -1.054, 0.2576), (-0.5544, -0.554, 0.2573), (-0.6185, -0.6187, 0.3492), (-0.7067, -0.7071, 0.3833), (-0.7953, -0.7955, 0.3503), (-0.8606, -0.8602, 0.2592), (-0.6789, -0.3917, 0.2581), (-0.7576, -0.4375, 0.3501), (-0.8656, -0.5, 0.3842), (-0.9741, -0.5625, 0.3514), (-1.054, -0.6083, 0.2604), (-0.7572, -0.2028, 0.2586), (-0.845, -0.2265, 0.3506), (-0.9655, -0.2588, 0.3849), (-1.086, -0.2912, 0.3521), (-1.175, -0.3149, 0.2612)], [], [(0, 5, 6, 1), (1, 6, 7, 2), (2, 7, 8, 3), (3, 8, 9, 4), (5, 10, 11, 6), (6, 11, 12, 7), (7, 12, 13, 8), (8, 13, 14, 9), (10, 15, 16, 11), (11, 16, 17, 12), (12, 17, 18, 13), (13, 18, 19, 14), (15, 20, 21, 16), (16, 21, 22, 17), (17, 22, 23, 18), (18, 23, 24, 19), (20, 25, 26, 21), (21, 26, 27, 22), (22, 27, 28, 23), (23, 28, 29, 24), (25, 30, 31, 26), (26, 31, 32, 27), (27, 32, 33, 28), (28, 33, 34, 29), (30, 35, 36, 31), (31, 36, 37, 32), (32, 37, 38, 33), (33, 38, 39, 34), (35, 40, 41, 36), (36, 41, 42, 37), (37, 42, 43, 38), (38, 43, 44, 39), (40, 45, 46, 41), (41, 46, 47, 42), (42, 47, 48, 43), (43, 48, 49, 44), (45, 50, 51, 46), (46, 51, 52, 47), (47, 52, 53, 48), (48, 53, 54, 49), (50, 55, 56, 51), (51, 56, 57, 52), (52, 57, 58, 53), (53, 58, 59, 54), (55, 60, 61, 56), (56, 61, 62, 57), (57, 62, 63, 58), (58, 63, 64, 59), (60, 65, 66, 61), (61, 66, 67, 62), (62, 67, 68, 63), (63, 68, 69, 64), (65, 70, 71, 66), (66, 71, 72, 67), (67, 72, 73, 68), (68, 73, 74, 69), (70, 75, 76, 71), (71, 76, 77, 72), (72, 77, 78, 73), (73, 78, 79, 74), (75, 80, 81, 76), (76, 81, 82, 77), (77, 82, 83, 78), (78, 83, 84, 79), (80, 85, 86, 81), (81, 86, 87, 82), (82, 87, 88, 83), (83, 88, 89, 84), (85, 90, 91, 86), (86, 91, 92, 87), (87, 92, 93, 88), (88, 93, 94, 89), (90, 96, 97, 91), (91, 97, 98, 92), (92, 98, 99, 93), (93, 99, 100, 94), (96, 101, 102, 97), (97, 102, 103, 98), (98, 103, 104, 99), (99, 104, 105, 100), (101, 106, 107, 102), (102, 107, 108, 103), (103, 108, 109, 104), (104, 109, 110, 105), (106, 111, 112, 107), (107, 112, 113, 108), (108, 113, 114, 109), (109, 114, 115, 110), (111, 116, 117, 112), (112, 117, 118, 113), (113, 118, 119, 114), (114, 119, 120, 115), (116, 0, 1, 117), (117, 1, 2, 118), (118, 2, 3, 119), (119, 3, 4, 120), (95, 5, 0), (95, 4, 9), (95, 10, 5), (9, 14, 95), (95, 15, 10), (14, 19, 95), (95, 20, 15), (19, 24, 95), (95, 25, 20), (24, 29, 95), (95, 30, 25), (29, 34, 95), (95, 35, 30), (34, 39, 95), (95, 40, 35), (39, 44, 95), (95, 45, 40), (44, 49, 95), (95, 50, 45), (49, 54, 95), (95, 55, 50), (54, 59, 95), (95, 60, 55), (59, 64, 95), (95, 65, 60), (64, 69, 95), (95, 70, 65), (69, 74, 95), (95, 75, 70), (74, 79, 95), (95, 80, 75), (79, 84, 95), (95, 85, 80), (84, 89, 95), (95, 90, 85), (89, 94, 95), (95, 96, 90), (94, 100, 95), (95, 101, 96), (100, 105, 95), (95, 106, 101), (105, 110, 95), (95, 111, 106), (110, 115, 95), (95, 116, 111), (115, 120, 95), (95, 0, 116), (120, 4, 95), (121, 126, 127, 122), (122, 127, 128, 123), (123, 128, 129, 124), (124, 129, 130, 125), (126, 131, 132, 127), (127, 132, 133, 128), (128, 133, 134, 129), (129, 134, 135, 130), (131, 136, 137, 132), (132, 137, 138, 133), (133, 138, 139, 134), (134, 139, 140, 135), (136, 141, 142, 137), (137, 142, 143, 138), (138, 143, 144, 139), (139, 144, 145, 140), (141, 146, 147, 142), (142, 147, 148, 143), (143, 148, 149, 144), (144, 149, 150, 145), (146, 151, 152, 147), (147, 152, 153, 148), (148, 153, 154, 149), (149, 154, 155, 150), (151, 156, 157, 152), (152, 157, 158, 153), (153, 158, 159, 154), (154, 159, 160, 155), (156, 161, 162, 157), (157, 162, 163, 158), (158, 163, 164, 159), (159, 164, 165, 160), (161, 166, 167, 162), (162, 167, 168, 163), (163, 168, 169, 164), (164, 169, 170, 165), (166, 171, 172, 167), (167, 172, 173, 168), (168, 173, 174, 169), (169, 174, 175, 170), (171, 176, 177, 172), (172, 177, 178, 173), (173, 178, 179, 174), (174, 179, 180, 175), (176, 181, 182, 177), (177, 182, 183, 178), (178, 183, 184, 179), (179, 184, 185, 180), (181, 186, 187, 182), (182, 187, 188, 183), (183, 188, 189, 184), (184, 189, 190, 185), (186, 191, 192, 187), (187, 192, 193, 188), (188, 193, 194, 189), (189, 194, 195, 190), (191, 196, 197, 192), (192, 197, 198, 193), (193, 198, 199, 194), (194, 199, 200, 195), (196, 201, 202, 197), (197, 202, 203, 198), (198, 203, 204, 199), (199, 204, 205, 200), (201, 206, 207, 202), (202, 207, 208, 203), (203, 208, 209, 204), (204, 209, 210, 205), (206, 211, 212, 207), (207, 212, 213, 208), (208, 213, 214, 209), (209, 214, 215, 210), (211, 217, 218, 212), (212, 218, 219, 213), (213, 219, 220, 214), (214, 220, 221, 215), (217, 222, 223, 218), (218, 223, 224, 219), (219, 224, 225, 220), (220, 225, 226, 221), (222, 227, 228, 223), (223, 228, 229, 224), (224, 229, 230, 225), (225, 230, 231, 226), (227, 232, 233, 228), (228, 233, 234, 229), (229, 234, 235, 230), (230, 235, 236, 231), (232, 237, 238, 233), (233, 238, 239, 234), (234, 239, 240, 235), (235, 240, 241, 236), (237, 121, 122, 238), (238, 122, 123, 239), (239, 123, 124, 240), (240, 124, 125, 241), (216, 126, 121), (216, 125, 130), (216, 131, 126), (130, 135, 216), (216, 136, 131), (135, 140, 216), (216, 141, 136), (140, 145, 216), (216, 146, 141), (145, 150, 216), (216, 151, 146), (150, 155, 216), (216, 156, 151), (155, 160, 216), (216, 161, 156), (160, 165, 216), (216, 166, 161), (165, 170, 216), (216, 171, 166), (170, 175, 216), (216, 176, 171), (175, 180, 216), (216, 181, 176), (180, 185, 216), (216, 186, 181), (185, 190, 216), (216, 191, 186), (190, 195, 216), (216, 196, 191), (195, 200, 216), (216, 201, 196), (200, 205, 216), (216, 206, 201), (205, 210, 216), (216, 211, 206), (210, 215, 216), (216, 217, 211), (215, 221, 216), (216, 222, 217), (221, 226, 216), (216, 227, 222), (226, 231, 216), (216, 232, 227), (231, 236, 216), (216, 237, 232), (236, 241, 216), (216, 121, 237), (241, 125, 216)])
me_torus.materials.append(mat_material_002)
me_torus.use_remesh_preserve_volume = False
me_torus.use_remesh_preserve_attributes = False
me_torus.use_mirror_vertex_groups = False
me_torus.update()
me_cylinder = bpy.data.meshes.new('Cylinder')
me_cylinder.from_pydata([], [], [])
me_cylinder.materials.append(None)
me_cylinder.update()

# ---- objects
ob_backgrounds = bpy.data.objects.new('backgrounds', None)
ob_wall_009 = bpy.data.objects.new('wall.009', me_wall_009)
ob_wall_007 = bpy.data.objects.new('wall.007', me_wall_008)
ob_wall_006 = bpy.data.objects.new('wall.006', me_wall_007)
ob_wall_005 = bpy.data.objects.new('wall.005', me_wall_006)
ob_wall_003 = bpy.data.objects.new('wall.003', me_wall_004)
ob_wall_002 = bpy.data.objects.new('wall.002', me_wall_003)
ob_wall_001 = bpy.data.objects.new('wall.001', me_wall_002)
ob_wall_000 = bpy.data.objects.new('wall.000', me_wall_000)
ob_floor = bpy.data.objects.new('floor', me_floor)
ob_cubes = bpy.data.objects.new('cubes', None)
ob_cubes_001 = bpy.data.objects.new('cubes.001', None)
ob_cubes_001_003 = bpy.data.objects.new('cubes.001.003', me_cubes_001_003)
ob_cubes_001_001 = bpy.data.objects.new('cubes.001.001', me_cubes_001_001)
ob_cubes_001_002 = bpy.data.objects.new('cubes.001.002', me_cubes_001_002)
ob_cubes_001_000 = bpy.data.objects.new('cubes.001.000', me_cubes_001_000)
ob_exits = bpy.data.objects.new('exits', None)
ob_exit_003 = bpy.data.objects.new('exit.003', me_torus_003)
ob_exit_002 = bpy.data.objects.new('exit.002', me_torus_002)
ob_exit_001 = bpy.data.objects.new('exit.001', me_torus_001)
ob_exit = bpy.data.objects.new('exit', me_torus)
ob_lamp = bpy.data.objects.new('Lamp', light_lamp)
ob_spawners = bpy.data.objects.new('spawners', None)
ob_vdrone_spawner = bpy.data.objects.new('vdrone_spawner', me_cylinder)

# ---- transforms, parenting, visibility, modifiers, constraints
ob_backgrounds.location = (0.0, 0.0, 0.0)
ob_backgrounds.empty_image_offset = (0.0, 0.0)
ob_backgrounds.lineart.crease_threshold = 0.0
ob_wall_009.parent = ob_backgrounds
ob_wall_009.location = (0.0, 0.0, 0.0)
ob_wall_009.lineart.crease_threshold = 0.0
ob_wall_007.parent = ob_backgrounds
ob_wall_007.location = (0.0, 0.0, 0.0)
ob_wall_007.lineart.crease_threshold = 0.0
ob_wall_006.parent = ob_backgrounds
ob_wall_006.location = (0.0, 0.0, 0.0)
ob_wall_006.lineart.crease_threshold = 0.0
ob_wall_005.parent = ob_backgrounds
ob_wall_005.location = (0.0, 0.0, 0.0)
ob_wall_005.lineart.crease_threshold = 0.0
ob_wall_003.parent = ob_backgrounds
ob_wall_003.location = (0.0, 0.0, 0.0)
ob_wall_003.lineart.crease_threshold = 0.0
ob_wall_002.parent = ob_backgrounds
ob_wall_002.location = (0.0, 0.0, 0.0)
ob_wall_002.lineart.crease_threshold = 0.0
ob_wall_001.parent = ob_backgrounds
ob_wall_001.location = (0.0, 0.0, 0.0)
ob_wall_001.lineart.crease_threshold = 0.0
ob_wall_000.parent = ob_backgrounds
ob_wall_000.location = (0.0, 0.0, 0.0)
ob_wall_000.lineart.crease_threshold = 0.0
ob_floor.parent = ob_backgrounds
ob_floor.location = (0.0, 0.0, -0.25)
ob_floor.lineart.crease_threshold = 0.0
ob_cubes.location = (0.0, 0.0, 0.0)
ob_cubes.empty_display_type = 'CUBE'
ob_cubes.empty_image_offset = (0.0, 0.0)
ob_cubes.lineart.crease_threshold = 0.0
ob_cubes_001.parent = ob_cubes
ob_cubes_001.location = (0.0, 0.0, 0.0)
ob_cubes_001.empty_display_type = 'CUBE'
ob_cubes_001.empty_image_offset = (0.0, 0.0)
ob_cubes_001.lineart.crease_threshold = 0.0
ob_cubes_001_003.parent = ob_cubes_001
ob_cubes_001_003.location = (0.0, 0.0, 0.0)
ob_cubes_001_003.lineart.crease_threshold = 0.0
ob_cubes_001_001.parent = ob_cubes_001
ob_cubes_001_001.location = (0.0, 0.0, 0.0)
ob_cubes_001_001.lineart.crease_threshold = 0.0
ob_cubes_001_002.parent = ob_cubes_001
ob_cubes_001_002.location = (0.0, 0.0, 0.0)
ob_cubes_001_002.lineart.crease_threshold = 0.0
ob_cubes_001_000.parent = ob_cubes_001
ob_cubes_001_000.location = (0.0, 0.0, 0.0)
ob_cubes_001_000.lineart.crease_threshold = 0.0
ob_exits.location = (0.0, 0.0, 0.0)
ob_exits.empty_image_offset = (0.0, 0.0)
ob_exits.lineart.crease_threshold = 0.0
ob_exit_003.parent = ob_exits
ob_exit_003.location = (-33.0, -33.0, -1.425e-08)
ob_exit_003.scale = (1.67, 1.67, 1.67)
ob_exit_003.lineart.crease_threshold = 0.0
ob_exit_002.parent = ob_exits
ob_exit_002.location = (33.0, -33.0, -1.512e-08)
ob_exit_002.scale = (1.67, 1.67, 1.67)
ob_exit_002.lineart.crease_threshold = 0.0
ob_exit_001.parent = ob_exits
ob_exit_001.location = (33.0, 33.0, -1.51e-08)
ob_exit_001.scale = (1.67, 1.67, 1.67)
ob_exit_001.lineart.crease_threshold = 0.0
ob_exit.parent = ob_exits
ob_exit.location = (-33.0, 33.0, -1.423e-08)
ob_exit.scale = (1.67, 1.67, 1.67)
ob_exit.lineart.crease_threshold = 0.0
ob_lamp.location = (4.475, 0.6068, 5.904)
ob_lamp.rotation_euler = (0.6503, 0.05522, 1.866)
ob_lamp.lock_rotations_4d = False
ob_lamp.empty_display_type = 'ARROWS'
ob_lamp.color = (0.0, 0.0, 0.0, 0.0)
ob_lamp.lineart.crease_threshold = 0.0
ob_spawners.location = (0.0, 0.0, 0.0)
ob_spawners.empty_image_offset = (0.0, 0.0)
ob_spawners.lineart.crease_threshold = 0.0
ob_vdrone_spawner.parent = ob_spawners
ob_vdrone_spawner.location = (0.0, 0.0, 0.0)
ob_vdrone_spawner.rotation_euler = (0.0, 0.0, 3.945)
ob_vdrone_spawner.lineart.crease_threshold = 0.0

# ---- collection membership
col_collection_1.objects.link(ob_backgrounds)
col_collection_1.objects.link(ob_wall_009)
col_collection_1.objects.link(ob_wall_007)
col_collection_1.objects.link(ob_wall_006)
col_collection_1.objects.link(ob_wall_005)
col_collection_1.objects.link(ob_wall_003)
col_collection_1.objects.link(ob_wall_002)
col_collection_1.objects.link(ob_wall_001)
col_collection_1.objects.link(ob_wall_000)
col_collection_1.objects.link(ob_floor)
col_collection_1.objects.link(ob_cubes)
col_collection_1.objects.link(ob_cubes_001)
col_collection_1.objects.link(ob_cubes_001_003)
col_collection_1.objects.link(ob_cubes_001_001)
col_collection_1.objects.link(ob_cubes_001_002)
col_collection_1.objects.link(ob_cubes_001_000)
col_collection_1.objects.link(ob_exits)
col_collection_1.objects.link(ob_exit_003)
col_collection_1.objects.link(ob_exit_002)
col_collection_1.objects.link(ob_exit_001)
col_collection_1.objects.link(ob_exit)
col_collection_1.objects.link(ob_lamp)
col_collection_1.objects.link(ob_spawners)
col_collection_1.objects.link(ob_vdrone_spawner)

# ---- scene / render settings (as saved in the file)
scene.frame_start = 1; scene.frame_end = 250; scene.frame_set(1)
scene.render.engine = 'BLENDER_EEVEE_NEXT'
scene.render.resolution_percentage = 50
scene.render.dither_intensity = 0.0
scene.cycles.use_denoising = False
scene.cycles.samples = 10
scene.cycles.sampling_pattern = 'TABULATED_SOBOL'
scene.cycles.light_sampling_threshold = 0.0
scene.cycles.use_adaptive_sampling = False
scene.cycles.use_light_tree = False
scene.cycles.blur_glossy = 0.0
scene.cycles.pixel_filter_type = 'GAUSSIAN'
scene.cycles.sample_clamp_indirect = 0.0
scene.view_settings.view_transform = 'Standard'
bpy.context.view_layer.update()

# ---- added for rendering (the .blend has no active camera): camera
cam_auto = bpy.data.cameras.new('AutoCamera')
cam_auto.lens = 50.0
cam_auto.sensor_width = 36.0
cam_auto.clip_end = 5498.46
ob_auto_camera = bpy.data.objects.new('AutoCamera', cam_auto)
scene.collection.objects.link(ob_auto_camera)
ob_auto_camera.location = (313.304, -375.965, 250.643)
ob_auto_camera.rotation_euler = (1.09748, -7.21219e-08, 0.694738)
scene.camera = ob_auto_camera
bpy.context.view_layer.update()
